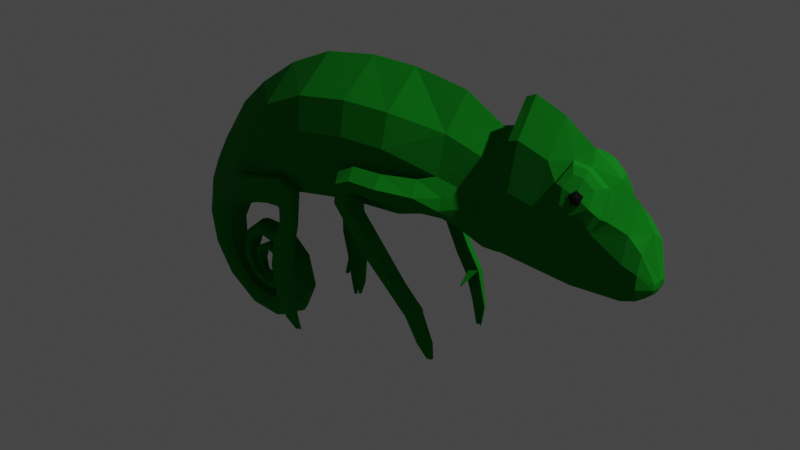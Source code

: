 # Source: Chameleon.blend  (saved by Blender 2.80.75; exported with 4.5.12 LTS)
import bpy
from mathutils import Matrix  # noqa: F401  (used for matrix-valued properties, if any)

bpy.ops.wm.read_factory_settings(use_empty=True)
scene = bpy.context.scene
scene.name = 'Scene'

# ---- collections
col_collection = bpy.data.collections.new('Collection'); scene.collection.children.link(col_collection)

# ---- materials (node trees are filled in below, after node groups)
mat_chameleon = bpy.data.materials.new('Chameleon')
mat_chameleon.use_transparent_shadow = False
mat_eye = bpy.data.materials.new('Eye')
mat_eye.use_transparent_shadow = False

# ---- material node trees
mat_chameleon.use_nodes = True; mat_chameleon.node_tree.nodes.clear()
_N = mat_chameleon.node_tree.nodes; _L = mat_chameleon.node_tree.links
n0 = _N.new('ShaderNodeOutputMaterial'); n0.name = 'Material Output'; n0.location = (300, 300)
n1 = _N.new('ShaderNodeBsdfPrincipled'); n1.name = 'Principled BSDF'; n1.location = (10, 300)
n1.distribution = 'GGX'
n1.subsurface_method = 'BURLEY'
n1.inputs[0].default_value = (0.005398, 0.2203, 0.01132, 1.0)
n1.inputs[2].default_value = 0.9
n1.inputs[3].default_value = 1.45
n1.inputs[13].default_value = 0.1
n1.inputs[27].default_value = (0.0, 0.0, 0.0, 1.0)
n1.inputs[28].default_value = 1.0
_L.new(n1.outputs[0], n0.inputs[0])
n0.is_active_output = True
mat_eye.use_nodes = True; mat_eye.node_tree.nodes.clear()
_N = mat_eye.node_tree.nodes; _L = mat_eye.node_tree.links
n0 = _N.new('ShaderNodeOutputMaterial'); n0.name = 'Material Output'; n0.location = (300, 300)
n1 = _N.new('ShaderNodeBsdfPrincipled'); n1.name = 'Principled BSDF'; n1.location = (10, 300)
n1.distribution = 'GGX'
n1.subsurface_method = 'BURLEY'
n1.inputs[0].default_value = (0.002513, 0.005126, 0.003175, 1.0)
n1.inputs[2].default_value = 0.9
n1.inputs[3].default_value = 1.45
n1.inputs[13].default_value = 0.2
n1.inputs[27].default_value = (0.0, 0.0, 0.0, 1.0)
n1.inputs[28].default_value = 1.0
_L.new(n1.outputs[0], n0.inputs[0])
n0.is_active_output = True

# ---- world
world_world = bpy.data.worlds.new('World'); scene.world = world_world
world_world.use_nodes = True; world_world.node_tree.nodes.clear()
_N = world_world.node_tree.nodes; _L = world_world.node_tree.links
n0 = _N.new('ShaderNodeOutputWorld'); n0.name = 'World Output'; n0.location = (300, 300)
n1 = _N.new('ShaderNodeBackground'); n1.name = 'Background'; n1.location = (10, 300)
n1.inputs[0].default_value = (0.05088, 0.05088, 0.05088, 1.0)
_L.new(n1.outputs[0], n0.inputs[0])
n0.is_active_output = True
world_world.color = (0.05088, 0.05088, 0.05088)
world_world.use_sun_shadow = False
world_world.sun_shadow_jitter_overblur = 0.0

# ---- lights
light_light = bpy.data.lights.new('Light', 'POINT')
light_light.transmission_factor = 0.0
light_light.energy = 1000.0
light_light.shadow_soft_size = 0.1
light_light.shadow_maximum_resolution = 0.006
light_light.use_absolute_resolution = True

# ---- meshes
me_plane_001 = bpy.data.meshes.new('Plane.001')
me_plane_001.from_pydata([(-1.373, 0.2038, -8.908e-09), (-1.593, 0.5461, -2.387e-08), (-1.416, 0.8111, -3.546e-08), (-0.9629, 0.4239, -1.853e-08), (-1.251, 0.9665, -4.225e-08), (-1.018, 1.128, -4.93e-08), (-0.5397, 0.5316, -2.324e-08), (-0.7607, 1.242, -5.429e-08), (-0.3016, 0.5611, -2.453e-08), (-0.4592, 1.288, -5.631e-08), (-0.112, 0.5636, -2.464e-08), (-0.1946, 1.286, -5.62e-08), (0.08985, 0.5633, -2.462e-08), (0.11, 1.239, -5.415e-08), (0.3069, 0.4886, -2.136e-08), (0.3172, 1.118, -4.888e-08), (-1.205, 0.3639, 0.1654), (-1.409, 0.2118, 0.0798), (-1.587, 0.4441, 0.07614), (-1.412, 0.638, 0.1429), (-0.964, 0.4745, 0.1897), (-1.249, 0.7926, 0.1788), (-0.7543, 0.5348, 0.2197), (-1.019, 0.9529, 0.2044), (-0.5457, 0.5811, 0.236), (-0.7641, 1.066, 0.2176), (-0.3104, 0.6102, 0.236), (-0.4662, 1.112, 0.2163), (-0.1229, 0.6127, 0.2197), (-0.2045, 1.109, 0.2001), (0.07762, 0.6562, 0.1616), (0.09655, 1.061, 0.1406), (0.3086, 0.5391, 0.1188), (0.3167, 0.9819, 0.1167), (-1.545, 0.03864, -1.689e-09), (-1.485, -0.2236, 9.775e-09), (0.4308, 1.285, -5.618e-08), (0.4177, 0.4884, -2.135e-08), (-1.265, 0.4066, 0.1929), (-1.324, 0.4671, 0.1937), (-1.539, 0.2909, 0.1232), (-1.466, 0.2398, 0.1232), (-1.194, 0.6662, 0.2331), (-0.8797, 0.6626, 0.2632), (-0.9678, 0.8067, 0.2632), (-0.6493, 0.7404, 0.2794), (-0.7221, 0.9067, 0.2794), (-0.4362, 0.9492, 0.2794), (-0.1616, 0.7775, 0.2632), (-0.1888, 0.9478, 0.2632), (0.08607, 0.7553, 0.2024), (0.0917, 0.8663, 0.1996), (0.3114, 0.6655, 0.1622), (0.3148, 0.8073, 0.1622), (-1.383, -0.3273, 1.431e-08), (-1.488, 0.1591, -6.955e-09), (-1.535, 0.1763, 0.1041), (-1.481, 0.1594, 0.06637), (-1.687, 0.2813, 0.04323), (-1.714, 0.2824, -1.234e-08), (-1.543, -0.09588, 4.191e-09), (-1.606, 0.206, 0.1041), (-1.584, 0.03799, 0.09288), (-1.539, 0.04062, 0.06234), (-1.723, 0.05603, 0.04659), (-1.751, 0.05968, -2.609e-09), (-1.255, -0.3531, 1.544e-08), (-1.647, 0.03966, 0.09288), (-1.573, -0.1091, 0.08659), (-1.537, -0.09219, 0.05974), (-1.693, -0.1397, 0.0459), (-1.718, -0.1459, 6.376e-09), (-1.126, -0.3275, 1.432e-08), (-1.625, -0.1282, 0.08659), (-1.502, -0.2462, 0.08118), (-1.48, -0.2185, 0.0572), (-1.586, -0.3177, 0.04484), (-1.606, -0.3326, 1.454e-08), (-1.067, -0.2236, 9.775e-09), (-1.536, -0.2819, 0.08118), (-1.381, -0.353, 0.07621), (-1.38, -0.3212, 0.05477), (-1.4, -0.4496, 0.04371), (-1.408, -0.4706, 2.057e-08), (-1.078, -0.08967, 3.92e-09), (-1.385, -0.3969, 0.07621), (-1.239, -0.375, 0.07634), (-1.254, -0.347, 0.05489), (-1.208, -0.4687, 0.04384), (-1.207, -0.4902, 2.143e-08), (-1.163, 0.005936, -2.594e-10), (-1.221, -0.4153, 0.07634), (-1.101, -0.331, 0.06906), (-1.126, -0.3223, 0.05114), (-1.03, -0.3721, 0.0419), (-1.02, -0.3853, 1.684e-08), (-1.302, 0.0349, -1.526e-09), (-1.068, -0.3461, 0.06906), (-1.041, -0.2147, 0.06915), (-1.068, -0.2199, 0.05123), (-0.9592, -0.2138, 0.04199), (-0.9458, -0.2191, 9.575e-09), (-1.382, -0.01963, 8.58e-10), (-1.005, -0.2105, 0.06915), (-1.061, -0.07049, 0.06466), (-1.078, -0.08755, 0.04878), (-1.002, -0.02794, 0.0406), (-0.992, -0.02451, 1.071e-09), (-1.42, -0.1313, 5.738e-09), (-1.037, -0.04885, 0.06466), (-1.162, 0.03061, 0.06476), (-1.161, 0.007073, 0.04888), (-1.149, 0.1025, 0.04069), (-1.148, 0.1124, -4.915e-09), (-1.371, -0.2255, 9.855e-09), (-1.16, 0.06315, 0.06476), (-1.307, 0.05204, 0.05631), (-1.298, 0.03599, 0.04405), (-1.324, 0.1058, 0.03774), (-1.328, 0.1135, -4.963e-09), (-1.268, -0.27, 1.18e-08), (-1.317, 0.0752, 0.05631), (-1.392, -0.01157, 0.05134), (-1.378, -0.01763, 0.04101), (-1.431, 0.01498, 0.03569), (-1.441, 0.01797, -7.853e-10), (-1.18, -0.2349, 1.027e-08), (-1.411, -0.001549, 0.05134), (-1.428, -0.1324, 0.04687), (-1.416, -0.1278, 0.03816), (-1.467, -0.1395, 0.03367), (-1.478, -0.1433, 6.264e-09), (-1.16, -0.1608, 7.03e-09), (-1.445, -0.1374, 0.04687), (-1.375, -0.2316, 0.04692), (-1.367, -0.2208, 0.03821), (-1.402, -0.2604, 0.03372), (-1.411, -0.269, 1.176e-08), (-1.19, -0.08869, 3.877e-09), (-1.386, -0.2457, 0.04692), (-1.264, -0.2777, 0.04698), (-1.266, -0.265, 0.03826), (-1.264, -0.3177, 0.03377), (-1.267, -0.329, 1.438e-08), (-1.254, -0.05614, 2.454e-09), (-1.262, -0.2955, 0.04698), (-1.168, -0.2369, 0.04704), (-1.179, -0.2306, 0.03832), (-1.137, -0.2625, 0.03383), (-1.134, -0.2716, 1.187e-08), (-1.331, -0.1001, 4.374e-09), (-1.153, -0.2469, 0.04704), (-1.148, -0.1539, 0.04414), (-1.159, -0.1575, 0.03641), (-1.113, -0.149, 0.03242), (-1.108, -0.1523, 6.657e-09), (-1.344, -0.1592, 6.959e-09), (-1.133, -0.1501, 0.04414), (-1.182, -0.07674, 0.04419), (-1.188, -0.08627, 0.03645), (-1.157, -0.0514, 0.03246), (-1.154, -0.0503, 2.199e-09), (-1.312, -0.223, 0.01501), (-1.172, -0.06432, 0.04419), (-1.254, -0.0428, 0.04424), (-1.251, -0.05401, 0.0365), (-1.255, -0.007291, 0.03251), (-1.257, -0.003787, 1.655e-10), (-1.154, 0.4516, 0.2089), (-1.256, -0.02705, 0.04424), (-1.338, -0.09357, 0.04294), (-1.328, -0.09716, 0.03562), (-1.367, -0.07676, 0.03185), (-1.375, -0.07644, 3.341e-09), (-1.121, 0.387, 0.2228), (-1.352, -0.08742, 0.04294), (-1.345, -0.1595, 0.03216), (-1.34, -0.1555, 0.02817), (-1.36, -0.1692, 0.02611), (-1.366, -0.174, 7.607e-09), (-1.183, 0.5204, 0.2345), (-1.351, -0.1645, 0.03216), (-1.51, 0.298, 0.136), (-1.314, 0.4455, 0.2225), (-1.265, 0.3898, 0.2371), (-1.446, 0.2529, 0.136), (-1.216, 0.3607, 0.1992), (-1.396, 0.2282, 0.09765), (-1.121, 0.3864, 0.2721), (-1.153, 0.4511, 0.2952), (-1.183, 0.5203, 0.284), (-1.015, 0.4899, 0.2089), (-0.9914, 0.4206, 0.272), (-0.9912, 0.4212, 0.2227), (-0.8957, 0.5137, 0.303), (-0.896, 0.5145, 0.2005), (-0.909, 0.4285, 0.2756), (-0.9084, 0.429, 0.217), (-0.8769, 0.6014, 0.2309), (-0.877, 0.6013, 0.2898), (-0.8402, 0.4889, 0.303), (-0.84, 0.4898, 0.2005), (-0.8945, 0.4221, 0.2755), (-0.8938, 0.4222, 0.2169), (-0.7797, 0.5553, 0.2308), (-0.7799, 0.5553, 0.2897), (-0.8524, 0.3336, 0.2876), (-0.8519, 0.3338, 0.2049), (-0.9068, 0.3353, 0.2655), (-0.8964, 0.3344, 0.2192), (-0.806, 0.3292, 0.2284), (-0.796, 0.3287, 0.2769), (-0.8698, 0.2226, 0.3012), (-0.8691, 0.2229, 0.2293), (-0.9391, 0.2248, 0.2819), (-0.9211, 0.2233, 0.242), (-0.8153, 0.2173, 0.2494), (-0.7979, 0.2163, 0.2919), (-0.8794, 0.05904, 0.3132), (-0.9601, 0.06249, 0.2936), (-0.9325, 0.06131, 0.253), (-0.8226, 0.05391, 0.2593), (-0.7957, 0.051, 0.3032), (-0.8643, -0.1051, 0.3107), (-0.8637, -0.09941, 0.2577), (-0.9298, -0.117, 0.2941), (-0.9066, -0.1104, 0.2656), (-0.818, -0.09522, 0.2733), (-0.7954, -0.09433, 0.3057), (-0.8401, -0.2408, 0.2823), (-0.8397, -0.2326, 0.2534), (-0.8897, -0.2485, 0.2718), (-0.8763, -0.2422, 0.2563), (-0.8009, -0.23, 0.2628), (-0.788, -0.2324, 0.2806), (-0.8121, -0.3072, 0.2533), (-0.812, -0.305, 0.2454), (-0.7979, -0.3037, 0.2483), (-0.7979, -0.3049, 0.2528), (-0.8289, -0.3171, 0.2509), (-0.8288, -0.3144, 0.2415), (-0.8451, -0.3196, 0.2475), (-0.845, -0.3182, 0.2421), (0.1456, 0.6746, 0.2229), (0.2447, 0.6301, 0.1942), (0.1482, 0.7271, 0.2618), (0.1482, 0.7852, 0.2329), (0.247, 0.6871, 0.2146), (0.2486, 0.7526, 0.2146), (0.02147, 0.6792, 0.2031), (0.001545, 0.7503, 0.2428), (0.009127, 0.8453, 0.247), (0.0402, 0.6978, 0.2858), (0.03035, 0.7362, 0.306), (0.03226, 0.7774, 0.3094), (-0.1338, 0.7006, 0.2689), (-0.1613, 0.7695, 0.3039), (-0.1571, 0.8441, 0.309), (-0.1328, 0.7236, 0.3551), (-0.1457, 0.7559, 0.3715), (-0.1437, 0.7909, 0.3739), (-0.2671, 0.7024, 0.2818), (-0.3094, 0.765, 0.3138), (-0.3219, 0.8388, 0.3155), (-0.2717, 0.729, 0.3669), (-0.2915, 0.7583, 0.3819), (-0.2974, 0.7929, 0.3827), (-0.2999, 0.6956, 0.2947), (-0.3663, 0.7315, 0.3266), (-0.4116, 0.7911, 0.3283), (-0.3162, 0.717, 0.3797), (-0.3474, 0.7338, 0.3947), (-0.3686, 0.7618, 0.3955), (-0.295, 0.6665, 0.3134), (-0.3549, 0.6433, 0.3406), (-0.4185, 0.6469, 0.3421), (-0.3178, 0.6677, 0.3858), (-0.3459, 0.6568, 0.3986), (-0.3758, 0.6585, 0.3993), (-0.3526, 0.5412, 0.3292), (-0.3067, 0.5453, 0.3854), (-0.2096, 0.3829, 0.353), (-0.04782, 0.2708, 0.2546), (-0.1238, 0.1991, 0.2658), (-0.05654, 0.243, 0.3095), (0.03984, 0.1595, 0.2372), (-0.003894, 0.1298, 0.2489), (-0.04651, 0.1037, 0.2484), (0.02457, 0.1412, 0.2921), (0.008555, 0.1204, 0.2976), (-0.01404, 0.111, 0.2974), (0.09976, -0.03459, 0.2188), (0.05393, -0.04067, 0.2285), (0.01398, -0.02435, 0.228), (0.07752, -0.04377, 0.2642), (0.05603, -0.04663, 0.2688), (0.03729, -0.03897, 0.2686), (0.09332, -0.14, 0.2038), (0.07936, -0.1419, 0.2068), (0.08655, -0.1428, 0.2177), (0.08, -0.1437, 0.2191), (0.06931, -0.1439, 0.2094), (0.05753, -0.1458, 0.2092), (0.07067, -0.145, 0.2205), (0.06514, -0.1459, 0.2204), (-0.0213, 0.1547, 0.2543), (-0.004528, 0.08813, 0.1649), (-0.01496, 0.07561, 0.1632), (-0.0291, 0.06971, 0.182), (-0.02101, 0.08357, 0.1641), (-0.867, -0.06432, 0.2538), (-0.8561, -0.1649, 0.1953), (-0.8441, -0.1617, 0.1938), (-0.8677, -0.1649, 0.1958), (-0.8567, -0.1574, 0.191), (0.3904, 1.138, -4.972e-08), (0.3815, 0.5413, 0.1202), (0.3899, 0.9972, 0.1181), (0.4837, 1.309, -5.72e-08), (0.3844, 0.6714, 0.165), (0.3879, 0.8174, 0.165), (0.4199, 0.5523, 0.1311), (0.4301, 1.113, 0.1284), (0.64, 1.247, -5.451e-08), (0.6272, 0.4631, -2.024e-08), (0.4233, 0.7123, 0.186), (0.4276, 0.8918, 0.186), (0.4831, 1.13, 0.1303), (0.7893, 0.4587, -2.005e-08), (0.8003, 1.133, -4.951e-08), (0.476, 0.7144, 0.19), (0.4805, 0.9005, 0.19), (0.6927, 0.9968, 0.1445), (0.9394, 1.031, -4.507e-08), (0.7048, 0.8799, 0.1869), (0.7911, 0.5127, 0.1233), (1.035, 0.4788, -2.093e-08), (1.043, 0.9367, -4.094e-08), (0.7941, 0.648, 0.1697), (0.788, 0.7692, 0.1743), (0.9212, 0.8868, 0.1373), (1.109, 0.833, -3.641e-08), (1.104, 0.5076, -2.219e-08), (0.8878, 0.8126, 0.1524), (1.037, 0.5155, 0.1061), (1.043, 0.8376, 0.1046), (1.152, 0.5518, -2.412e-08), (1.162, 0.6172, -2.698e-08), (1.039, 0.6074, 0.1377), (1.041, 0.7106, 0.1377), (1.104, 0.5337, 0.09301), (1.109, 0.7625, 0.09193), (1.106, 0.599, 0.1155), (1.108, 0.6723, 0.1155), (1.152, 0.5652, 0.04395), (1.162, 0.612, 0.04374), (1.161, 0.5794, -2.532e-08), (0.8144, 0.8978, 0.2033), (1.161, 0.5877, 0.04825), (0.8208, 0.9818, 0.1822), (0.637, 0.8599, 0.1845), (0.6394, 1.077, 0.1278), (0.9522, 0.8766, 0.1217), (0.8227, 1.076, 0.06253), (0.7373, 1.089, 0.07233), (0.911, 0.9999, 0.05736), (0.7986, 0.8183, 0.1791), (0.8065, 0.8556, 0.201), (0.8272, 1.077, 0.1008), (0.7538, 1.088, 0.1093), (0.7155, 1.009, 0.1712), (0.903, 1.012, 0.0964), (0.9118, 0.9145, 0.1651), (0.7259, 0.9085, 0.2077), (0.8831, 0.8507, 0.1781), (0.8286, 1.049, 0.1348), (0.7784, 1.057, 0.1406), (0.7522, 1.003, 0.1829), (0.8804, 1.004, 0.1318), (0.8864, 0.938, 0.1787), (0.7593, 0.9339, 0.2079), (0.8668, 0.8944, 0.1876), (0.8178, 0.9298, 0.1699), (0.8448, 0.9509, 0.1895), (0.8073, 0.9503, 0.2019), (0.784, 0.9501, 0.1702), (0.807, 0.9506, 0.1381), (0.8446, 0.9511, 0.1501), (0.8243, 0.9788, 0.192), (0.79, 0.9836, 0.19), (0.7898, 0.9838, 0.1506), (0.8272, 0.9845, 0.1382), (0.8506, 0.9846, 0.17), (0.8167, 1.005, 0.1703)], [], [(219, 220, 226), (281, 283, 290), (28, 50, 48), (50, 249, 250), (5, 25, 7), (284, 273, 276), (10, 30, 28), (2, 21, 4), (11, 31, 13), (6, 26, 24), (52, 316, 319), (41, 57, 17), (7, 27, 9), (116, 115, 121), (12, 32, 30), (4, 23, 5), (15, 31, 33), (8, 28, 26), (1, 19, 2), (9, 29, 11), (17, 55, 0), (40, 56, 41), (53, 319, 320), (290, 287, 293), (52, 244, 32), (48, 51, 49), (47, 29, 27), (249, 252, 255), (46, 27, 25), (23, 46, 25), (217, 211, 206), (21, 44, 23), (41, 182, 40), (59, 64, 58), (314, 311, 313), (55, 63, 34), (18, 59, 58), (3, 20, 16), (64, 71, 70), (34, 69, 60), (56, 63, 57), (70, 77, 76), (60, 75, 35), (62, 69, 63), (67, 70, 73), (76, 83, 82), (343, 366, 339), (35, 81, 54), (68, 75, 69), (73, 76, 79), (82, 89, 88), (198, 195, 191), (81, 66, 54), (74, 81, 75), (76, 85, 79), (88, 95, 94), (277, 278, 280), (87, 72, 66), (82, 91, 85), (80, 87, 81), (94, 101, 100), (93, 78, 72), (88, 97, 91), (86, 93, 87), (100, 107, 106), (99, 84, 78), (94, 103, 97), (92, 99, 93), (106, 113, 112), (105, 90, 84), (100, 109, 103), (98, 105, 99), (113, 118, 112), (90, 117, 96), (106, 115, 109), (104, 111, 105), (119, 124, 118), (190, 198, 180), (96, 123, 102), (112, 121, 115), (110, 117, 111), (125, 130, 124), (102, 129, 108), (121, 124, 127), (116, 123, 117), (131, 136, 130), (108, 135, 114), (127, 130, 133), (122, 129, 123), (136, 143, 142), (135, 120, 114), (133, 136, 139), (128, 135, 129), (142, 149, 148), (213, 216, 221), (141, 126, 120), (139, 142, 145), (134, 141, 135), (148, 155, 154), (147, 132, 126), (145, 148, 151), (140, 147, 141), (154, 161, 160), (153, 138, 132), (151, 154, 157), (146, 153, 147), (161, 166, 160), (138, 165, 144), (157, 160, 163), (152, 159, 153), (167, 172, 166), (186, 16, 174), (144, 171, 150), (163, 166, 169), (158, 165, 159), (173, 178, 172), (170, 181, 176), (150, 177, 156), (169, 172, 175), (164, 171, 165), (178, 179, 162), (176, 181, 162), (156, 177, 162), (175, 178, 181), (170, 177, 171), (39, 182, 183), (41, 187, 185), (185, 183, 182), (181, 178, 162), (177, 176, 162), (187, 184, 185), (184, 190, 183), (16, 187, 17), (174, 191, 193), (38, 180, 168), (186, 189, 184), (16, 168, 174), (183, 180, 39), (38, 43, 42), (199, 200, 205), (193, 196, 192), (204, 211, 210), (202, 206, 200), (197, 202, 196), (196, 200, 194), (198, 205, 204), (198, 201, 195), (209, 213, 215), (6, 24, 22), (201, 210, 207), (200, 211, 205), (203, 207, 209), (203, 208, 202), (217, 221, 216), (214, 218, 212), (208, 215, 214), (208, 212, 206), (211, 216, 210), (210, 213, 207), (289, 288, 284), (222, 223, 228), (214, 220, 219), (227, 230, 224), (227, 234, 233), (31, 51, 33), (218, 225, 223), (222, 227, 221), (233, 238, 237), (230, 242, 232), (223, 234, 228), (226, 230, 232), (223, 231, 229), (237, 235, 236), (233, 236, 230), (229, 236, 235), (229, 238, 234), (240, 241, 242), (232, 241, 231), (229, 241, 239), (229, 240, 230), (243, 247, 245), (343, 345, 362), (52, 248, 247), (324, 335, 321), (53, 246, 248), (30, 244, 243), (251, 256, 257), (254, 259, 253), (246, 251, 254), (50, 251, 51), (245, 252, 243), (257, 266, 260), (254, 257, 260), (253, 258, 252), (250, 255, 256), (262, 269, 263), (266, 271, 265), (259, 264, 258), (256, 261, 262), (260, 265, 259), (257, 262, 263), (270, 277, 276), (270, 273, 267), (263, 272, 266), (264, 267, 261), (265, 270, 264), (262, 267, 268), (19, 18, 39), (267, 274, 268), (271, 278, 277), (268, 275, 269), (272, 275, 278), (201, 203, 197), (278, 279, 280), (316, 32, 14), (48, 49, 47), (61, 40, 58), (279, 275, 274), (338, 339, 360), (293, 287, 286), (288, 291, 285), (245, 247, 248), (284, 285, 282), (282, 285, 305), (292, 300, 295), (292, 303, 301), (289, 294, 288), (286, 291, 292), (289, 296, 295), (330, 325, 321), (298, 299, 300), (291, 299, 297), (294, 300, 299), (292, 297, 298), (301, 304, 302), (295, 304, 303), (308, 309, 307), (286, 306, 285), (287, 309, 308), (309, 306, 307), (305, 306, 309), (286, 308, 307), (227, 314, 310), (224, 312, 227), (224, 313, 311), (226, 314, 313), (320, 325, 326), (315, 322, 36), (15, 317, 315), (33, 320, 317), (326, 330, 331), (36, 327, 318), (317, 326, 322), (319, 321, 325), (194, 190, 189), (327, 323, 318), (322, 331, 327), (328, 344, 335), (334, 367, 373), (331, 361, 327), (310, 226, 220), (366, 374, 367), (332, 373, 370), (362, 337, 333), (332, 369, 364), (344, 342, 350), (348, 353, 349), (345, 341, 337), (24, 26, 45), (192, 196, 194), (342, 354, 350), (353, 352, 358), (351, 347, 341), (348, 350, 352), (349, 351, 345), (356, 355, 358), (356, 354, 346), (376, 359, 375), (350, 358, 352), (353, 355, 351), (332, 360, 334), (364, 361, 332), (364, 329, 323), (363, 333, 329), (334, 339, 366), (365, 362, 333), (38, 16, 20), (373, 357, 380), (367, 381, 357), (371, 375, 378), (370, 380, 377), (340, 374, 343), (363, 369, 368), (363, 371, 365), (340, 371, 372), (359, 378, 375), (380, 359, 377), (357, 379, 359), (372, 381, 374), (368, 376, 375), (372, 378, 379), (370, 376, 369), (226, 232, 231), (231, 225, 226), (225, 219, 226), (281, 280, 279), (279, 283, 281), (283, 287, 290), (28, 30, 50), (50, 30, 249), (5, 23, 25), (284, 282, 273), (10, 12, 30), (2, 19, 21), (11, 29, 31), (6, 8, 26), (52, 32, 316), (41, 56, 57), (7, 25, 27), (169, 175, 170), (169, 170, 164), (73, 79, 74), (79, 85, 80), (74, 79, 80), (61, 67, 62), (67, 73, 68), (62, 56, 61), (68, 62, 67), (163, 169, 164), (163, 164, 158), (74, 68, 73), (157, 163, 158), (157, 158, 152), (151, 157, 152), (151, 152, 146), (80, 85, 86), (85, 91, 86), (145, 151, 146), (145, 146, 140), (86, 91, 92), (91, 97, 92), (139, 145, 140), (139, 140, 134), (92, 97, 98), (97, 103, 98), (133, 139, 134), (133, 134, 128), (98, 103, 104), (103, 109, 104), (127, 133, 128), (127, 128, 122), (104, 109, 110), (109, 115, 110), (121, 127, 122), (116, 110, 115), (121, 122, 116), (12, 14, 32), (4, 21, 23), (15, 13, 31), (8, 10, 28), (1, 18, 19), (9, 27, 29), (17, 57, 55), (40, 61, 56), (53, 52, 319), (293, 302, 296), (302, 304, 296), (296, 290, 293), (52, 247, 244), (48, 50, 51), (47, 49, 29), (243, 252, 249), (252, 258, 255), (243, 249, 30), (258, 264, 261), (258, 261, 255), (46, 47, 27), (23, 44, 46), (206, 212, 217), (212, 218, 217), (218, 222, 217), (21, 42, 44), (41, 185, 182), (59, 65, 64), (314, 312, 311), (55, 57, 63), (18, 1, 59), (17, 0, 16), (0, 3, 16), (64, 65, 71), (34, 63, 69), (56, 62, 63), (70, 71, 77), (60, 69, 75), (62, 68, 69), (67, 64, 70), (76, 77, 83), (339, 338, 343), (338, 348, 349), (343, 338, 349), (35, 75, 81), (68, 74, 75), (73, 70, 76), (82, 83, 89), (168, 180, 191), (180, 198, 191), (81, 87, 66), (74, 80, 81), (76, 82, 85), (88, 89, 95), (280, 281, 277), (281, 290, 289), (277, 281, 289), (87, 93, 72), (82, 88, 91), (80, 86, 87), (94, 95, 101), (93, 99, 78), (88, 94, 97), (86, 92, 93), (100, 101, 107), (99, 105, 84), (94, 100, 103), (92, 98, 99), (106, 107, 113), (105, 111, 90), (100, 106, 109), (98, 104, 105), (113, 119, 118), (90, 111, 117), (106, 112, 115), (104, 110, 111), (119, 125, 124), (190, 199, 198), (96, 117, 123), (112, 118, 121), (110, 116, 117), (125, 131, 130), (102, 123, 129), (121, 118, 124), (116, 122, 123), (131, 137, 136), (108, 129, 135), (127, 124, 130), (122, 128, 129), (136, 137, 143), (135, 141, 120), (133, 130, 136), (128, 134, 135), (142, 143, 149), (221, 227, 310), (310, 213, 221), (141, 147, 126), (139, 136, 142), (134, 140, 141), (148, 149, 155), (147, 153, 132), (145, 142, 148), (140, 146, 147), (154, 155, 161), (153, 159, 138), (151, 148, 154), (146, 152, 153), (161, 167, 166), (138, 159, 165), (157, 154, 160), (152, 158, 159), (167, 173, 172), (174, 193, 192), (192, 188, 174), (188, 186, 174), (144, 165, 171), (163, 160, 166), (158, 164, 165), (173, 179, 178), (170, 175, 181), (150, 171, 177), (169, 166, 172), (164, 170, 171), (175, 172, 178), (170, 176, 177), (39, 40, 182), (41, 17, 187), (185, 184, 183), (187, 186, 184), (184, 189, 190), (16, 186, 187), (174, 168, 191), (38, 39, 180), (186, 188, 189), (16, 38, 168), (183, 190, 180), (43, 45, 46), (46, 44, 43), (44, 42, 43), (42, 39, 38), (199, 194, 200), (193, 197, 196), (204, 205, 211), (202, 208, 206), (197, 203, 202), (196, 202, 200), (198, 199, 205), (198, 204, 201), (209, 207, 213), (20, 3, 22), (3, 6, 22), (201, 204, 210), (200, 206, 211), (203, 201, 207), (203, 209, 208), (217, 222, 221), (214, 219, 218), (208, 209, 215), (208, 214, 212), (211, 217, 216), (210, 216, 213), (276, 277, 284), (277, 289, 284), (222, 218, 223), (214, 215, 220), (227, 233, 230), (227, 228, 234), (31, 29, 49), (49, 51, 31), (51, 53, 33), (218, 219, 225), (222, 228, 227), (233, 234, 238), (230, 240, 242), (223, 229, 234), (226, 224, 230), (223, 225, 231), (237, 238, 235), (233, 237, 236), (229, 230, 236), (229, 235, 238), (240, 239, 241), (232, 242, 241), (229, 231, 241), (229, 239, 240), (243, 244, 247), (362, 340, 343), (343, 349, 345), (52, 53, 248), (321, 37, 324), (324, 328, 335), (53, 51, 246), (30, 32, 244), (251, 250, 256), (254, 260, 259), (246, 51, 251), (50, 250, 251), (245, 253, 252), (257, 263, 266), (254, 251, 257), (253, 259, 258), (250, 249, 255), (262, 268, 269), (266, 272, 271), (259, 265, 264), (256, 255, 261), (260, 266, 265), (257, 256, 262), (270, 271, 277), (270, 276, 273), (263, 269, 272), (264, 270, 267), (265, 271, 270), (262, 261, 267), (40, 39, 18), (39, 42, 19), (42, 21, 19), (267, 273, 274), (271, 272, 278), (268, 274, 275), (272, 269, 275), (197, 193, 191), (191, 195, 197), (195, 201, 197), (278, 275, 279), (14, 37, 316), (37, 321, 316), (47, 46, 45), (45, 48, 47), (18, 58, 40), (58, 64, 61), (64, 67, 61), (274, 305, 283), (305, 287, 283), (274, 283, 279), (331, 330, 360), (330, 338, 360), (286, 292, 293), (292, 301, 302), (293, 292, 302), (288, 294, 291), (248, 246, 245), (246, 254, 245), (254, 253, 245), (284, 288, 285), (305, 274, 282), (274, 273, 282), (292, 298, 300), (292, 295, 303), (289, 295, 294), (286, 285, 291), (289, 290, 296), (321, 335, 330), (335, 344, 348), (338, 335, 348), (338, 330, 335), (298, 297, 299), (291, 294, 299), (294, 295, 300), (292, 291, 297), (301, 303, 304), (295, 296, 304), (286, 307, 306), (287, 305, 309), (305, 285, 306), (286, 287, 308), (227, 312, 314), (224, 311, 312), (224, 226, 313), (226, 310, 314), (320, 319, 325), (315, 317, 322), (15, 33, 317), (33, 53, 320), (326, 325, 330), (36, 322, 327), (317, 320, 326), (319, 316, 321), (194, 199, 190), (327, 361, 323), (322, 326, 331), (328, 336, 344), (334, 366, 367), (331, 360, 361), (220, 215, 213), (213, 310, 220), (366, 343, 374), (332, 334, 373), (362, 345, 337), (332, 370, 369), (344, 336, 342), (348, 352, 353), (345, 351, 341), (26, 28, 48), (48, 45, 26), (45, 43, 22), (24, 45, 22), (194, 189, 192), (189, 188, 192), (342, 346, 354), (351, 355, 347), (348, 344, 350), (349, 353, 351), (356, 347, 355), (356, 358, 354), (376, 377, 359), (350, 354, 358), (353, 358, 355), (332, 361, 360), (364, 323, 361), (364, 363, 329), (363, 365, 333), (334, 360, 339), (365, 340, 362), (20, 22, 43), (43, 38, 20), (373, 367, 357), (367, 374, 381), (371, 368, 375), (370, 373, 380), (340, 372, 374), (363, 364, 369), (363, 368, 371), (340, 365, 371), (359, 379, 378), (380, 357, 359), (357, 381, 379), (372, 379, 381), (368, 369, 376), (372, 371, 378), (370, 377, 376), (382, 383, 384), (383, 382, 387), (382, 384, 385), (382, 385, 386), (382, 386, 387), (383, 387, 392), (384, 383, 388), (385, 384, 389), (386, 385, 390), (387, 386, 391), (383, 392, 388), (384, 388, 389), (385, 389, 390), (386, 390, 391), (387, 391, 392), (388, 392, 393), (389, 388, 393), (390, 389, 393), (391, 390, 393), (392, 391, 393)])
me_plane_001.polygons.foreach_set('material_index', [0, 0, 0, 0, 0, 0, 0, 0, 0, 0, 0, 0, 0, 0, 0, 0, 0, 0, 0, 0, 0, 0, 0, 0, 0, 0, 0, 0, 0, 0, 0, 0, 0, 0, 0, 0, 0, 0, 0, 0, 0, 0, 0, 0, 0, 0, 0, 0, 0, 0, 0, 0, 0, 0, 0, 0, 0, 0, 0, 0, 0, 0, 0, 0, 0, 0, 0, 0, 0, 0, 0, 0, 0, 0, 0, 0, 0, 0, 0, 0, 0, 0, 0, 0, 0, 0, 0, 0, 0, 0, 0, 0, 0, 0, 0, 0, 0, 0, 0, 0, 0, 0, 0, 0, 0, 0, 0, 0, 0, 0, 0, 0, 0, 0, 0, 0, 0, 0, 0, 0, 0, 0, 0, 0, 0, 0, 0, 0, 0, 0, 0, 0, 0, 0, 0, 0, 0, 0, 0, 0, 0, 0, 0, 0, 0, 0, 0, 0, 0, 0, 0, 0, 0, 0, 0, 0, 0, 0, 0, 0, 0, 0, 0, 0, 0, 0, 0, 0, 0, 0, 0, 0, 0, 0, 0, 0, 0, 0, 0, 0, 0, 0, 0, 0, 0, 0, 0, 0, 0, 0, 0, 0, 0, 0, 0, 0, 0, 0, 0, 0, 0, 0, 0, 0, 0, 0, 0, 0, 0, 0, 0, 0, 0, 0, 0, 0, 0, 0, 0, 0, 0, 0, 0, 0, 0, 0, 0, 0, 0, 0, 0, 0, 0, 0, 0, 0, 0, 0, 0, 0, 0, 0, 0, 0, 0, 0, 0, 0, 0, 0, 0, 0, 0, 0, 0, 0, 0, 0, 0, 0, 0, 0, 0, 0, 0, 0, 0, 0, 0, 0, 0, 0, 0, 0, 0, 0, 0, 0, 0, 0, 0, 0, 0, 0, 0, 0, 0, 0, 0, 0, 0, 0, 0, 0, 0, 0, 0, 0, 0, 0, 0, 0, 0, 0, 0, 0, 0, 0, 0, 0, 0, 0, 0, 0, 0, 0, 0, 0, 0, 0, 0, 0, 0, 0, 0, 0, 0, 0, 0, 0, 0, 0, 0, 0, 0, 0, 0, 0, 0, 0, 0, 0, 0, 0, 0, 0, 0, 0, 0, 0, 0, 0, 0, 0, 0, 0, 0, 0, 0, 0, 0, 0, 0, 0, 0, 0, 0, 0, 0, 0, 0, 0, 0, 0, 0, 0, 0, 0, 0, 0, 0, 0, 0, 0, 0, 0, 0, 0, 0, 0, 0, 0, 0, 0, 0, 0, 0, 0, 0, 0, 0, 0, 0, 0, 0, 0, 0, 0, 0, 0, 0, 0, 0, 0, 0, 0, 0, 0, 0, 0, 0, 0, 0, 0, 0, 0, 0, 0, 0, 0, 0, 0, 0, 0, 0, 0, 0, 0, 0, 0, 0, 0, 0, 0, 0, 0, 0, 0, 0, 0, 0, 0, 0, 0, 0, 0, 0, 0, 0, 0, 0, 0, 0, 0, 0, 0, 0, 0, 0, 0, 0, 0, 0, 0, 0, 0, 0, 0, 0, 0, 0, 0, 0, 0, 0, 0, 0, 0, 0, 0, 0, 0, 0, 0, 0, 0, 0, 0, 0, 0, 0, 0, 0, 0, 0, 0, 0, 0, 0, 0, 0, 0, 0, 0, 0, 0, 0, 0, 0, 0, 0, 0, 0, 0, 0, 0, 0, 0, 0, 0, 0, 0, 0, 0, 0, 0, 0, 0, 0, 0, 0, 0, 0, 0, 0, 0, 0, 0, 0, 0, 0, 0, 0, 0, 0, 0, 0, 0, 0, 0, 0, 0, 0, 0, 0, 0, 0, 0, 0, 0, 0, 0, 0, 0, 0, 0, 0, 0, 0, 0, 0, 0, 0, 0, 0, 0, 0, 0, 0, 0, 0, 0, 0, 0, 0, 0, 0, 0, 0, 0, 0, 0, 0, 0, 0, 0, 0, 0, 0, 0, 0, 0, 0, 0, 0, 0, 0, 0, 0, 0, 0, 0, 0, 0, 0, 0, 0, 0, 0, 0, 0, 0, 0, 0, 0, 0, 0, 0, 0, 0, 0, 0, 0, 0, 0, 0, 0, 0, 0, 0, 0, 0, 0, 0, 0, 0, 0, 0, 0, 0, 0, 0, 0, 0, 0, 0, 0, 0, 0, 0, 0, 0, 0, 0, 0, 0, 0, 0, 0, 0, 0, 0, 0, 0, 0, 0, 0, 1, 1, 1, 1, 1, 1, 1, 1, 1, 1, 1, 1, 1, 1, 1, 1, 1, 1, 1, 1])
_uv = me_plane_001.uv_layers.new(name='UVMap')
_uv.uv.foreach_set('vector', [0.9606, 0.06388, 0.9484, 0.06182, 0.952, 0.00734, 0.7791, 0.6848, 0.8002, 0.7486, 0.7833, 0.7814, 0.2759, 0.4192, 0.2873, 0.3404, 0.3298, 0.4084, 0.7253, 0.2174, 0.7451, 0.1925, 0.7538, 0.2145, 0.9643, 0.5324, 0.8974, 0.4559, 0.9646, 0.4464, 0.8148, 0.673, 0.8296, 0.8121, 0.8065, 0.8149, 0.6914, 0.5016, 0.6342, 0.5648, 0.6173, 0.4999, 0.9671, 0.6732, 0.9109, 0.6214, 0.9654, 0.6134, 0.4863, 0.3395, 0.3762, 0.2932, 0.4277, 0.2607, 0.6895, 0.3685, 0.6103, 0.4422, 0.6102, 0.3681, 0.2281, 0.2886, 0.1815, 0.285, 0.2191, 0.2674, 0.665, 0.06339, 0.6897, 0.0537, 0.6818, 0.07925, 0.9646, 0.4464, 0.9002, 0.3613, 0.9671, 0.3506, 0.2859, 0.8242, 0.2675, 0.7816, 0.2942, 0.8238, 0.6936, 0.5634, 0.6602, 0.6277, 0.6342, 0.5648, 0.9654, 0.6134, 0.9014, 0.5411, 0.9643, 0.5324, 0.3618, 0.2194, 0.3762, 0.2932, 0.3208, 0.2418, 0.6896, 0.4434, 0.6173, 0.4999, 0.6103, 0.4422, 0.7202, 0.8737, 0.7724, 0.8965, 0.7208, 0.9446, 0.5259, 0.4133, 0.4342, 0.3726, 0.4863, 0.3395, 0.6818, 0.07925, 0.7108, 0.05231, 0.7083, 0.09048, 0.3899, 0.858, 0.3556, 0.8721, 0.3642, 0.8447, 0.2693, 0.2679, 0.2191, 0.2674, 0.2615, 0.2461, 0.7833, 0.7814, 0.8006, 0.783, 0.8021, 0.8265, 0.2281, 0.2886, 0.2272, 0.3131, 0.1916, 0.3057, 0.3298, 0.4084, 0.3192, 0.3233, 0.3839, 0.3924, 0.4206, 0.4619, 0.4342, 0.3726, 0.4733, 0.4459, 0.6185, 0.5489, 0.5908, 0.5552, 0.5941, 0.5023, 0.45, 0.548, 0.4733, 0.4459, 0.5036, 0.5358, 0.5078, 0.6225, 0.45, 0.548, 0.5036, 0.5358, 0.2578, 0.6655, 0.2907, 0.6489, 0.3003, 0.6644, 0.4945, 0.7085, 0.4568, 0.6302, 0.5078, 0.6225, 0.3642, 0.8447, 0.3877, 0.8493, 0.3899, 0.858, 0.7221, 0.7999, 0.7434, 0.7327, 0.7375, 0.7995, 0.8814, 0.2777, 0.8828, 0.2757, 0.8859, 0.2778, 0.8646, 0.7313, 0.8842, 0.7665, 0.8635, 0.7672, 0.7481, 0.8448, 0.7221, 0.7999, 0.7375, 0.7995, 0.6941, 0.2314, 0.6295, 0.233, 0.644, 0.1516, 0.7434, 0.7327, 0.7344, 0.6689, 0.7503, 0.6709, 0.8635, 0.7672, 0.8837, 0.8081, 0.864, 0.8093, 0.3556, 0.8721, 0.3166, 0.891, 0.3431, 0.8584, 0.7503, 0.6709, 0.7451, 0.6051, 0.7602, 0.6101, 0.864, 0.8093, 0.8846, 0.8493, 0.8657, 0.851, 0.3222, 0.9049, 0.2773, 0.909, 0.3166, 0.891, 0.3319, 0.9222, 0.2862, 0.9587, 0.2794, 0.9393, 0.7602, 0.6101, 0.7584, 0.5513, 0.7724, 0.5588, 0.1868, 0.1063, 0.2014, 0.1313, 0.1885, 0.141, 0.8657, 0.851, 0.8866, 0.8845, 0.8685, 0.8865, 0.2774, 0.9222, 0.2317, 0.9104, 0.2773, 0.909, 0.2794, 0.9393, 0.2181, 0.9535, 0.2211, 0.9357, 0.9915, 0.5637, 0.9712, 0.5075, 0.9869, 0.5065, 0.7422, 0.4758, 0.7635, 0.4567, 0.8001, 0.4722, 0.8242, 0.8472, 0.806, 0.8845, 0.8061, 0.8464, 0.2267, 0.9212, 0.1868, 0.8966, 0.2317, 0.9104, 0.2181, 0.9535, 0.165, 0.909, 0.2211, 0.9357, 0.9869, 0.5065, 0.9769, 0.4427, 0.9915, 0.4451, 0.3203, 0.4807, 0.3252, 0.4889, 0.2818, 0.4849, 0.8242, 0.8848, 0.8073, 0.9258, 0.806, 0.8845, 0.152, 0.9197, 0.1355, 0.8657, 0.165, 0.909, 0.1773, 0.9017, 0.1606, 0.8648, 0.1868, 0.8966, 0.9737, 0.2746, 0.9845, 0.32, 0.971, 0.3219, 0.8416, 0.9344, 0.8555, 0.9079, 0.8584, 0.9362, 0.1182, 0.8687, 0.1335, 0.8129, 0.1355, 0.8657, 0.15, 0.865, 0.1492, 0.8255, 0.1606, 0.8648, 0.971, 0.3219, 0.9844, 0.3823, 0.9713, 0.3813, 0.8388, 0.9065, 0.8553, 0.866, 0.8555, 0.9079, 0.1205, 0.8052, 0.1642, 0.7765, 0.1335, 0.8129, 0.1428, 0.8202, 0.1707, 0.7948, 0.1492, 0.8255, 0.9713, 0.3813, 0.9873, 0.4299, 0.974, 0.4267, 0.8394, 0.8652, 0.8584, 0.8312, 0.8553, 0.866, 0.1567, 0.7634, 0.2165, 0.7628, 0.1642, 0.7765, 0.1683, 0.7873, 0.2112, 0.7792, 0.1707, 0.7948, 0.9771, 0.8309, 0.9635, 0.8856, 0.964, 0.832, 0.9592, 0.2498, 0.9413, 0.2101, 0.9553, 0.2094, 0.2177, 0.7495, 0.2675, 0.7816, 0.2165, 0.7628, 0.988, 0.8035, 0.9913, 0.7639, 0.9952, 0.8035, 0.9757, 0.8867, 0.9656, 0.9241, 0.9635, 0.8856, 0.8637, 0.6679, 0.8873, 0.5699, 0.8799, 0.6689, 0.9553, 0.2094, 0.946, 0.1819, 0.9592, 0.1809, 0.2778, 0.7726, 0.2942, 0.8238, 0.2675, 0.7816, 0.9863, 0.1255, 0.9934, 0.08367, 0.9934, 0.1275, 0.9727, 0.6675, 0.9823, 0.6208, 0.9848, 0.6662, 0.9739, 0.6945, 0.9859, 0.7271, 0.9733, 0.7283, 0.2942, 0.8238, 0.2935, 0.8637, 0.2855, 0.8607, 0.8936, 0.8709, 0.8936, 0.9016, 0.8879, 0.8721, 0.9709, 0.6201, 0.9848, 0.5796, 0.9823, 0.6208, 0.9733, 0.7283, 0.9875, 0.7576, 0.9748, 0.7592, 0.2855, 0.8607, 0.2533, 0.8951, 0.2505, 0.889, 0.2798, 0.8568, 0.2491, 0.8792, 0.276, 0.8534, 0.9788, 0.2347, 0.9622, 0.1971, 0.9739, 0.196, 0.987, 0.7659, 0.9733, 0.794, 0.9743, 0.7648, 0.2505, 0.889, 0.2081, 0.8938, 0.2099, 0.8874, 0.2495, 0.8835, 0.2146, 0.8786, 0.2491, 0.8792, 0.9739, 0.196, 0.9673, 0.1526, 0.9788, 0.1536, 0.8126, 0.3777, 0.7996, 0.3667, 0.833, 0.3264, 0.986, 0.7948, 0.9743, 0.8232, 0.9733, 0.794, 0.2099, 0.8874, 0.1709, 0.8629, 0.1771, 0.8596, 0.2124, 0.8823, 0.1867, 0.8563, 0.2146, 0.8786, 0.8259, 0.8489, 0.8361, 0.8824, 0.8256, 0.8836, 0.792, 0.9285, 0.8035, 0.9084, 0.8046, 0.93, 0.1771, 0.8596, 0.1686, 0.8198, 0.1754, 0.8224, 0.1826, 0.8577, 0.1841, 0.8272, 0.1867, 0.8563, 0.8256, 0.8836, 0.837, 0.9157, 0.8264, 0.9155, 0.7916, 0.9073, 0.8046, 0.8844, 0.8035, 0.9084, 0.1754, 0.8224, 0.1984, 0.7972, 0.2009, 0.8032, 0.1805, 0.8252, 0.2027, 0.8114, 0.1841, 0.8272, 0.9903, 0.8298, 0.9783, 0.8585, 0.9797, 0.8308, 0.9952, 0.1949, 0.9802, 0.1781, 0.992, 0.1776, 0.2009, 0.8032, 0.2336, 0.7959, 0.2319, 0.8023, 0.2021, 0.8081, 0.2279, 0.8097, 0.2027, 0.8114, 0.9888, 0.8588, 0.9799, 0.8972, 0.9783, 0.8585, 0.6334, 0.1479, 0.644, 0.1516, 0.6247, 0.1787, 0.992, 0.1776, 0.9837, 0.1516, 0.9952, 0.1508, 0.2319, 0.8023, 0.261, 0.8172, 0.2552, 0.8205, 0.2298, 0.8068, 0.2467, 0.8228, 0.2279, 0.8097, 0.7903, 0.8836, 0.7816, 0.913, 0.7796, 0.8841, 0.2478, 0.8528, 0.2289, 0.866, 0.2294, 0.8635, 0.9801, 0.2014, 0.9916, 0.217, 0.9825, 0.2194, 0.2552, 0.8205, 0.2571, 0.8583, 0.2516, 0.8558, 0.2503, 0.8221, 0.2452, 0.8503, 0.2467, 0.8228, 0.7816, 0.913, 0.7903, 0.9142, 0.7834, 0.9326, 0.2294, 0.8635, 0.2289, 0.866, 0.206, 0.8627, 0.9825, 0.2194, 0.9916, 0.217, 0.9913, 0.2392, 0.2516, 0.8558, 0.2289, 0.8691, 0.2289, 0.866, 0.2478, 0.8528, 0.2299, 0.8616, 0.2452, 0.8503, 0.9179, 0.9001, 0.93, 0.8533, 0.93, 0.9019, 0.665, 0.06339, 0.6749, 0.08432, 0.6601, 0.07032, 0.365, 0.8377, 0.4016, 0.7762, 0.3877, 0.8493, 0.2289, 0.866, 0.2289, 0.8691, 0.206, 0.8627, 0.2299, 0.8616, 0.2294, 0.8635, 0.206, 0.8627, 0.6749, 0.08432, 0.6183, 0.1346, 0.6601, 0.07032, 0.3779, 0.7707, 0.404, 0.7311, 0.4016, 0.7762, 0.644, 0.1516, 0.6749, 0.08432, 0.6818, 0.07925, 0.8483, 0.4653, 0.8001, 0.4722, 0.8072, 0.4505, 0.8826, 0.4961, 0.8397, 0.511, 0.8446, 0.4877, 0.6334, 0.1479, 0.5959, 0.1726, 0.6183, 0.1346, 0.8744, 0.474, 0.8446, 0.4877, 0.8483, 0.4653, 0.8821, 0.7136, 0.8799, 0.6689, 0.8908, 0.7162, 0.3831, 0.7671, 0.4014, 0.6256, 0.4489, 0.7123, 0.3828, 0.6341, 0.3442, 0.6398, 0.3549, 0.6133, 0.6232, 0.2207, 0.6066, 0.2459, 0.6076, 0.2202, 0.8422, 0.5457, 0.8551, 0.6162, 0.8389, 0.6155, 0.3327, 0.6635, 0.3003, 0.6644, 0.3442, 0.6398, 0.6252, 0.2466, 0.6074, 0.2499, 0.6066, 0.2459, 0.3367, 0.6667, 0.3442, 0.6398, 0.3596, 0.6519, 0.8873, 0.5699, 0.8715, 0.5415, 0.8908, 0.5426, 0.7422, 0.4758, 0.7532, 0.4402, 0.7635, 0.4567, 0.7984, 0.411, 0.8126, 0.3777, 0.8266, 0.3874, 0.6895, 0.3685, 0.6102, 0.3681, 0.6171, 0.3012, 0.7532, 0.4402, 0.7753, 0.3933, 0.7864, 0.4025, 0.3442, 0.6398, 0.2907, 0.6489, 0.3549, 0.6133, 0.7808, 0.4329, 0.7864, 0.4025, 0.7984, 0.411, 0.9415, 0.1705, 0.956, 0.1445, 0.9606, 0.1704, 0.859, 0.6513, 0.8465, 0.7012, 0.8447, 0.6503, 0.2811, 0.7036, 0.2232, 0.7108, 0.2701, 0.6851, 0.956, 0.1445, 0.9468, 0.111, 0.9591, 0.1125, 0.309, 0.6787, 0.2701, 0.6851, 0.3003, 0.6644, 0.8551, 0.6162, 0.8447, 0.6503, 0.8389, 0.6155, 0.7753, 0.3933, 0.8126, 0.3777, 0.7864, 0.4025, 0.111, 0.4531, 0.1148, 0.4455, 0.1566, 0.4546, 0.2087, 0.6882, 0.1727, 0.7293, 0.1658, 0.7084, 0.9591, 0.1125, 0.9484, 0.06182, 0.9606, 0.06388, 0.9331, 0.7647, 0.9472, 0.7231, 0.9478, 0.7657, 0.8499, 0.748, 0.8519, 0.7918, 0.8458, 0.7906, 0.3762, 0.2932, 0.3192, 0.3233, 0.3208, 0.2418, 0.2232, 0.7108, 0.179, 0.7489, 0.1727, 0.7293, 0.8615, 0.7031, 0.8499, 0.748, 0.8465, 0.7012, 0.8458, 0.7906, 0.842, 0.814, 0.8405, 0.8136, 0.9472, 0.7231, 0.9534, 0.6968, 0.9597, 0.7221, 0.1727, 0.7293, 0.1243, 0.7248, 0.1658, 0.7084, 0.9625, 0.7645, 0.9472, 0.7231, 0.9597, 0.7221, 0.1727, 0.7293, 0.1345, 0.7553, 0.1294, 0.7406, 0.8602, 0.8319, 0.8622, 0.8364, 0.8599, 0.8364, 0.9347, 0.722, 0.942, 0.6993, 0.9472, 0.7231, 0.5587, 0.9511, 0.5537, 0.9275, 0.5564, 0.9275, 0.1294, 0.7406, 0.1046, 0.7369, 0.1243, 0.7248, 0.8622, 0.8315, 0.8599, 0.8263, 0.8615, 0.8263, 0.9597, 0.7221, 0.9536, 0.6965, 0.9647, 0.7209, 0.1294, 0.7406, 0.1072, 0.752, 0.1056, 0.7472, 0.837, 0.92, 0.8309, 0.9459, 0.8272, 0.92, 0.6139, 0.5864, 0.6166, 0.6183, 0.5971, 0.5905, 0.1868, 0.1063, 0.1718, 0.05816, 0.1964, 0.07853, 0.2281, 0.2886, 0.2625, 0.2956, 0.2435, 0.3051, 0.7078, 0.7208, 0.6661, 0.7735, 0.6564, 0.6625, 0.2693, 0.2679, 0.2868, 0.3197, 0.2625, 0.2956, 0.6342, 0.5648, 0.6278, 0.6138, 0.6139, 0.5864, 0.7531, 0.2444, 0.8089, 0.2178, 0.809, 0.2413, 0.3009, 0.3554, 0.3203, 0.4101, 0.2891, 0.3616, 0.2868, 0.3197, 0.3248, 0.3507, 0.3009, 0.3554, 0.7253, 0.2174, 0.7531, 0.2444, 0.7254, 0.2523, 0.5971, 0.5905, 0.5908, 0.5552, 0.6139, 0.5864, 0.965, 0.08796, 0.9837, 0.03972, 0.985, 0.0872, 0.9683, 0.1426, 0.965, 0.08796, 0.985, 0.0872, 0.2891, 0.3616, 0.309, 0.4105, 0.2765, 0.3636, 0.7538, 0.2145, 0.7979, 0.1966, 0.8089, 0.2178, 0.8576, 0.2139, 0.8919, 0.2203, 0.8631, 0.2368, 0.3533, 0.4477, 0.3432, 0.4703, 0.3423, 0.4509, 0.3203, 0.4101, 0.3309, 0.449, 0.309, 0.4105, 0.8089, 0.2178, 0.8419, 0.1949, 0.8576, 0.2139, 0.3302, 0.4047, 0.3423, 0.4509, 0.3203, 0.4101, 0.809, 0.2413, 0.8576, 0.2139, 0.8631, 0.2368, 0.3338, 0.4635, 0.3203, 0.4807, 0.3195, 0.471, 0.8096, 0.83, 0.8296, 0.8121, 0.8365, 0.8208, 0.9625, 0.03672, 0.985, 0.01572, 0.9837, 0.03972, 0.5591, 0.4612, 0.5846, 0.4509, 0.5884, 0.4615, 0.3423, 0.4509, 0.3338, 0.4635, 0.3309, 0.449, 0.8576, 0.2139, 0.8528, 0.1922, 0.876, 0.2024, 0.4732, 0.7746, 0.4424, 0.8488, 0.4097, 0.7753, 0.8528, 0.1922, 0.871, 0.175, 0.876, 0.2024, 0.3432, 0.4703, 0.3252, 0.4889, 0.3203, 0.4807, 0.876, 0.2024, 0.8919, 0.175, 0.8919, 0.2203, 0.7796, 0.5578, 0.797, 0.5915, 0.7767, 0.589, 0.7532, 0.4402, 0.7808, 0.4329, 0.7834, 0.4373, 0.7767, 0.589, 0.7963, 0.6282, 0.776, 0.6282, 0.6603, 0.6501, 0.6602, 0.6277, 0.7022, 0.6246, 0.3298, 0.4084, 0.3839, 0.3924, 0.4206, 0.4619, 0.3749, 0.888, 0.3899, 0.858, 0.4094, 0.8985, 0.8681, 0.143, 0.8919, 0.175, 0.871, 0.175, 0.152, 0.156, 0.1885, 0.141, 0.2373, 0.171, 0.9076, 0.1968, 0.9009, 0.1526, 0.9168, 0.1487, 0.816, 0.6385, 0.8339, 0.5797, 0.834, 0.6424, 0.2694, 0.3286, 0.2435, 0.3051, 0.2625, 0.2956, 0.8148, 0.673, 0.834, 0.6424, 0.8332, 0.6801, 0.7617, 0.06326, 0.7306, 0.02982, 0.751, 0.02731, 0.9993, 0.5753, 0.9953, 0.6085, 0.986, 0.5747, 0.9994, 0.6835, 0.9957, 0.6505, 0.9994, 0.6503, 0.111, 0.4531, 0.05278, 0.4556, 0.1148, 0.4455, 0.9168, 0.1487, 0.9337, 0.208, 0.9185, 0.2054, 0.111, 0.4531, 0.06007, 0.4664, 0.05506, 0.4622, 0.2181, 0.2364, 0.2252, 0.2514, 0.179, 0.273, 0.9032, 0.2548, 0.8996, 0.2562, 0.8996, 0.254, 0.8339, 0.5797, 0.8321, 0.5464, 0.8365, 0.5467, 0.05278, 0.4556, 0.02334, 0.4675, 0.02265, 0.4655, 0.9185, 0.2054, 0.9215, 0.2391, 0.9169, 0.2383, 0.9064, 0.2533, 0.903, 0.2519, 0.9064, 0.2496, 0.05506, 0.4622, 0.02486, 0.472, 0.02431, 0.4704, 0.9027, 0.2534, 0.8996, 0.2491, 0.9027, 0.2482, 0.9263, 0.9232, 0.8966, 0.9291, 0.9226, 0.9079, 0.9864, 0.05513, 0.9961, 0.08008, 0.9897, 0.07827, 0.8996, 0.2491, 0.9, 0.2438, 0.9027, 0.2482, 0.9532, 0.9549, 0.9432, 0.9267, 0.9485, 0.925, 0.9263, 0.9232, 0.9019, 0.9375, 0.8956, 0.9333, 0.986, 0.6419, 0.9987, 0.6118, 0.9987, 0.6472, 0.8895, 0.9224, 0.8636, 0.9225, 0.8929, 0.9079, 0.8895, 0.9224, 0.865, 0.9299, 0.8644, 0.9264, 0.887, 0.2999, 0.8814, 0.2777, 0.8859, 0.2778, 0.2615, 0.2461, 0.2252, 0.2514, 0.2774, 0.2252, 0.9299, 0.7347, 0.8958, 0.7622, 0.9073, 0.6975, 0.3618, 0.2194, 0.3145, 0.2192, 0.3567, 0.1962, 0.3208, 0.2418, 0.2615, 0.2461, 0.3145, 0.2192, 0.2774, 0.2252, 0.2181, 0.2364, 0.2722, 0.2093, 0.3943, 0.1643, 0.3398, 0.175, 0.3934, 0.1462, 0.9165, 0.7893, 0.9123, 0.8301, 0.8958, 0.7622, 0.2191, 0.2674, 0.179, 0.273, 0.2252, 0.2514, 0.3596, 0.6519, 0.404, 0.7311, 0.3791, 0.7326, 0.3398, 0.175, 0.3523, 0.111, 0.3934, 0.1462, 0.3426, 0.1922, 0.2722, 0.2093, 0.3398, 0.175, 0.7099, 0.7702, 0.674, 0.849, 0.6661, 0.7735, 0.2332, 0.1493, 0.211, 0.1245, 0.2384, 0.14, 0.2722, 0.2093, 0.3014, 0.1384, 0.3398, 0.175, 0.8674, 0.3042, 0.887, 0.2999, 0.8608, 0.3483, 0.2014, 0.1313, 0.1985, 0.1031, 0.211, 0.1245, 0.9964, 0.00175, 0.9864, 0.03605, 0.9864, 0.002637, 0.1964, 0.07853, 0.2017, 0.04128, 0.2447, 0.05717, 0.9046, 0.8534, 0.9083, 0.8789, 0.8952, 0.88, 0.674, 0.849, 0.7091, 0.8698, 0.6773, 0.8711, 0.1043, 0.0922, 0.1134, 0.0632, 0.1343, 0.07716, 0.9051, 0.1026, 0.9379, 0.09955, 0.9388, 0.134, 0.3285, 0.5426, 0.3026, 0.4726, 0.3904, 0.5507, 0.3465, 0.6908, 0.3367, 0.6667, 0.3596, 0.6519, 0.7091, 0.8698, 0.6908, 0.8882, 0.6773, 0.8711, 0.9011, 0.04889, 0.9016, 0.02605, 0.9225, 0.02108, 0.9082, 0.07716, 0.9381, 0.03047, 0.9379, 0.09955, 0.1043, 0.0922, 0.07327, 0.08271, 0.09212, 0.07388, 0.1343, 0.07716, 0.1401, 0.04969, 0.1718, 0.05816, 0.9384, 0.01867, 0.9238, 0.02869, 0.9225, 0.02108, 0.9384, 0.01867, 0.9242, 0.01435, 0.9388, 0.01035, 0.2749, 0.1027, 0.2462, 0.1025, 0.2653, 0.08957, 0.07327, 0.08271, 0.0812, 0.05803, 0.09212, 0.07388, 0.9011, 0.04889, 0.9238, 0.02869, 0.9082, 0.07716, 0.2697, 0.1352, 0.2373, 0.171, 0.2332, 0.1493, 0.291, 0.1078, 0.3014, 0.1384, 0.2697, 0.1352, 0.291, 0.1078, 0.295, 0.082, 0.3523, 0.111, 0.9967, 0.9044, 0.9967, 0.944, 0.9785, 0.9109, 0.2332, 0.1493, 0.1885, 0.141, 0.2014, 0.1313, 0.2393, 0.07109, 0.1964, 0.07853, 0.2447, 0.05717, 0.3831, 0.7671, 0.362, 0.7555, 0.359, 0.6732, 0.2384, 0.14, 0.2223, 0.1165, 0.241, 0.1271, 0.211, 0.1245, 0.2137, 0.1019, 0.2223, 0.1165, 0.946, 0.8562, 0.9616, 0.8471, 0.9556, 0.8616, 0.2698, 0.1279, 0.241, 0.1271, 0.2624, 0.1188, 0.9429, 0.8977, 0.9504, 0.9115, 0.9379, 0.9197, 0.9046, 0.9043, 0.9083, 0.8789, 0.9164, 0.8998, 0.9429, 0.8306, 0.946, 0.8562, 0.9327, 0.8552, 0.9429, 0.8977, 0.946, 0.8562, 0.9548, 0.8927, 0.2462, 0.1025, 0.2445, 0.08115, 0.2653, 0.08957, 0.241, 0.1271, 0.2462, 0.1025, 0.2624, 0.1188, 0.2223, 0.1165, 0.2237, 0.09005, 0.2462, 0.1025, 0.2132, 0.08582, 0.2137, 0.1019, 0.1985, 0.1031, 0.2739, 0.08511, 0.2749, 0.1027, 0.2653, 0.08957, 0.9548, 0.8927, 0.9556, 0.8616, 0.9616, 0.8865, 0.2698, 0.1279, 0.2749, 0.1027, 0.288, 0.1043, 0.9625, 0.7645, 0.9597, 0.7221, 0.9647, 0.7209, 0.9647, 0.7209, 0.971, 0.7639, 0.9625, 0.7645, 0.971, 0.7639, 0.971, 0.821, 0.9625, 0.7645, 0.7791, 0.6848, 0.776, 0.6282, 0.7963, 0.6282, 0.7963, 0.6282, 0.8002, 0.7486, 0.7791, 0.6848, 0.8002, 0.7486, 0.8006, 0.783, 0.7833, 0.7814, 0.2759, 0.4192, 0.2597, 0.3553, 0.2873, 0.3404, 0.7253, 0.2174, 0.7254, 0.1861, 0.7451, 0.1925, 0.9643, 0.5324, 0.9014, 0.5411, 0.8974, 0.4559, 0.8148, 0.673, 0.8332, 0.6801, 0.8296, 0.8121, 0.6914, 0.5016, 0.6936, 0.5634, 0.6342, 0.5648, 0.5259, 0.7476, 0.4732, 0.7746, 0.4945, 0.7085, 0.4863, 0.3395, 0.4342, 0.3726, 0.3762, 0.2932, 0.6895, 0.3685, 0.6896, 0.4434, 0.6103, 0.4422, 0.2281, 0.2886, 0.1916, 0.3057, 0.1815, 0.285, 0.665, 0.06339, 0.6758, 0.03825, 0.6897, 0.0537, 0.9646, 0.4464, 0.8974, 0.4559, 0.9002, 0.3613, 0.2552, 0.8205, 0.2516, 0.8558, 0.2478, 0.8528, 0.2552, 0.8205, 0.2478, 0.8528, 0.2503, 0.8221, 0.2794, 0.9393, 0.2211, 0.9357, 0.2267, 0.9212, 0.2211, 0.9357, 0.165, 0.909, 0.1773, 0.9017, 0.2267, 0.9212, 0.2211, 0.9357, 0.1773, 0.9017, 0.3749, 0.888, 0.3319, 0.9222, 0.3222, 0.9049, 0.3319, 0.9222, 0.2794, 0.9393, 0.2774, 0.9222, 0.3222, 0.9049, 0.3556, 0.8721, 0.3749, 0.888, 0.2774, 0.9222, 0.3222, 0.9049, 0.3319, 0.9222, 0.2319, 0.8023, 0.2552, 0.8205, 0.2503, 0.8221, 0.2319, 0.8023, 0.2503, 0.8221, 0.2298, 0.8068, 0.2267, 0.9212, 0.2774, 0.9222, 0.2794, 0.9393, 0.2009, 0.8032, 0.2319, 0.8023, 0.2298, 0.8068, 0.2009, 0.8032, 0.2298, 0.8068, 0.2021, 0.8081, 0.1754, 0.8224, 0.2009, 0.8032, 0.2021, 0.8081, 0.1754, 0.8224, 0.2021, 0.8081, 0.1805, 0.8252, 0.1773, 0.9017, 0.165, 0.909, 0.15, 0.865, 0.165, 0.909, 0.1355, 0.8657, 0.15, 0.865, 0.1771, 0.8596, 0.1754, 0.8224, 0.1805, 0.8252, 0.1771, 0.8596, 0.1805, 0.8252, 0.1826, 0.8577, 0.15, 0.865, 0.1355, 0.8657, 0.1428, 0.8202, 0.1355, 0.8657, 0.1335, 0.8129, 0.1428, 0.8202, 0.2099, 0.8874, 0.1771, 0.8596, 0.1826, 0.8577, 0.2099, 0.8874, 0.1826, 0.8577, 0.2124, 0.8823, 0.1428, 0.8202, 0.1335, 0.8129, 0.1683, 0.7873, 0.1335, 0.8129, 0.1642, 0.7765, 0.1683, 0.7873, 0.2505, 0.889, 0.2099, 0.8874, 0.2124, 0.8823, 0.2505, 0.889, 0.2124, 0.8823, 0.2495, 0.8835, 0.1683, 0.7873, 0.1642, 0.7765, 0.2137, 0.7727, 0.1642, 0.7765, 0.2165, 0.7628, 0.2137, 0.7727, 0.2855, 0.8607, 0.2505, 0.889, 0.2495, 0.8835, 0.2855, 0.8607, 0.2495, 0.8835, 0.2798, 0.8568, 0.2137, 0.7727, 0.2165, 0.7628, 0.2582, 0.7868, 0.2165, 0.7628, 0.2675, 0.7816, 0.2582, 0.7868, 0.2942, 0.8238, 0.2855, 0.8607, 0.2798, 0.8568, 0.2859, 0.8242, 0.2582, 0.7868, 0.2675, 0.7816, 0.2942, 0.8238, 0.2798, 0.8568, 0.2859, 0.8242, 0.6936, 0.5634, 0.7022, 0.6246, 0.6602, 0.6277, 0.9654, 0.6134, 0.9109, 0.6214, 0.9014, 0.5411, 0.3618, 0.2194, 0.4277, 0.2607, 0.3762, 0.2932, 0.6896, 0.4434, 0.6914, 0.5016, 0.6173, 0.4999, 0.7202, 0.8737, 0.7481, 0.8448, 0.7724, 0.8965, 0.9671, 0.3506, 0.9002, 0.3613, 0.9087, 0.2808, 0.6818, 0.07925, 0.6897, 0.0537, 0.7108, 0.05231, 0.3899, 0.858, 0.3749, 0.888, 0.3556, 0.8721, 0.2693, 0.2679, 0.2281, 0.2886, 0.2191, 0.2674, 0.8021, 0.8265, 0.8039, 0.8669, 0.7875, 0.8313, 0.8039, 0.8669, 0.7999, 0.8671, 0.7875, 0.8313, 0.7875, 0.8313, 0.7833, 0.7814, 0.8021, 0.8265, 0.2281, 0.2886, 0.2435, 0.3051, 0.2272, 0.3131, 0.3298, 0.4084, 0.2873, 0.3404, 0.3192, 0.3233, 0.4206, 0.4619, 0.3839, 0.3924, 0.4342, 0.3726, 0.6139, 0.5864, 0.5908, 0.5552, 0.6185, 0.5489, 0.5908, 0.5552, 0.5647, 0.5035, 0.5941, 0.5023, 0.6139, 0.5864, 0.6185, 0.5489, 0.6342, 0.5648, 0.5647, 0.5035, 0.5591, 0.4612, 0.5884, 0.4615, 0.5647, 0.5035, 0.5884, 0.4615, 0.5941, 0.5023, 0.45, 0.548, 0.4206, 0.4619, 0.4733, 0.4459, 0.5078, 0.6225, 0.4568, 0.6302, 0.45, 0.548, 0.3003, 0.6644, 0.2701, 0.6851, 0.2578, 0.6655, 0.2701, 0.6851, 0.2232, 0.7108, 0.2578, 0.6655, 0.2232, 0.7108, 0.2087, 0.6882, 0.2578, 0.6655, 0.4945, 0.7085, 0.4489, 0.7123, 0.4568, 0.6302, 0.3642, 0.8447, 0.365, 0.8377, 0.3877, 0.8493, 0.7221, 0.7999, 0.7269, 0.7338, 0.7434, 0.7327, 0.8814, 0.2777, 0.8789, 0.2743, 0.8828, 0.2757, 0.8646, 0.7313, 0.8866, 0.7311, 0.8842, 0.7665, 0.7481, 0.8448, 0.7202, 0.8737, 0.7221, 0.7999, 0.6818, 0.07925, 0.7083, 0.09048, 0.644, 0.1516, 0.7083, 0.09048, 0.6941, 0.2314, 0.644, 0.1516, 0.7434, 0.7327, 0.7269, 0.7338, 0.7344, 0.6689, 0.8635, 0.7672, 0.8842, 0.7665, 0.8837, 0.8081, 0.3556, 0.8721, 0.3222, 0.9049, 0.3166, 0.891, 0.7503, 0.6709, 0.7344, 0.6689, 0.7451, 0.6051, 0.864, 0.8093, 0.8837, 0.8081, 0.8846, 0.8493, 0.3222, 0.9049, 0.2774, 0.9222, 0.2773, 0.909, 0.3319, 0.9222, 0.3483, 0.94, 0.2862, 0.9587, 0.7602, 0.6101, 0.7451, 0.6051, 0.7584, 0.5513, 0.1885, 0.141, 0.152, 0.156, 0.1868, 0.1063, 0.152, 0.156, 0.1043, 0.0922, 0.1343, 0.07716, 0.1868, 0.1063, 0.152, 0.156, 0.1343, 0.07716, 0.8657, 0.851, 0.8846, 0.8493, 0.8866, 0.8845, 0.2774, 0.9222, 0.2267, 0.9212, 0.2317, 0.9104, 0.2794, 0.9393, 0.2862, 0.9587, 0.2181, 0.9535, 0.9915, 0.5637, 0.976, 0.5676, 0.9712, 0.5075, 0.8446, 0.4877, 0.8397, 0.511, 0.8001, 0.4722, 0.8397, 0.511, 0.7422, 0.4758, 0.8001, 0.4722, 0.8242, 0.8472, 0.8242, 0.8848, 0.806, 0.8845, 0.2267, 0.9212, 0.1773, 0.9017, 0.1868, 0.8966, 0.2181, 0.9535, 0.152, 0.9197, 0.165, 0.909, 0.9869, 0.5065, 0.9712, 0.5075, 0.9769, 0.4427, 0.2818, 0.4849, 0.2199, 0.4793, 0.3203, 0.4807, 0.2199, 0.4793, 0.1116, 0.4607, 0.111, 0.4531, 0.3203, 0.4807, 0.2199, 0.4793, 0.111, 0.4531, 0.8242, 0.8848, 0.8242, 0.9256, 0.8073, 0.9258, 0.152, 0.9197, 0.1182, 0.8687, 0.1355, 0.8657, 0.1773, 0.9017, 0.15, 0.865, 0.1606, 0.8648, 0.9737, 0.2746, 0.9873, 0.2704, 0.9845, 0.32, 0.8416, 0.9344, 0.8388, 0.9065, 0.8555, 0.9079, 0.1182, 0.8687, 0.1205, 0.8052, 0.1335, 0.8129, 0.8937, 0.7758, 0.8937, 0.8208, 0.8879, 0.8138, 0.971, 0.3219, 0.9845, 0.32, 0.9844, 0.3823, 0.8388, 0.9065, 0.8394, 0.8652, 0.8553, 0.866, 0.1205, 0.8052, 0.1567, 0.7634, 0.1642, 0.7765, 0.1428, 0.8202, 0.1683, 0.7873, 0.1707, 0.7948, 0.9713, 0.3813, 0.9844, 0.3823, 0.9873, 0.4299, 0.8394, 0.8652, 0.8423, 0.8308, 0.8584, 0.8312, 0.1567, 0.7634, 0.2177, 0.7495, 0.2165, 0.7628, 0.8939, 0.7261, 0.8939, 0.7718, 0.8879, 0.7677, 0.9771, 0.8309, 0.9757, 0.8867, 0.9635, 0.8856, 0.9592, 0.2498, 0.9435, 0.2499, 0.9413, 0.2101, 0.2177, 0.7495, 0.2778, 0.7726, 0.2675, 0.7816, 0.9942, 0.2649, 0.9942, 0.3024, 0.9883, 0.2956, 0.9757, 0.8867, 0.9771, 0.927, 0.9656, 0.9241, 0.8637, 0.6679, 0.868, 0.5687, 0.8873, 0.5699, 0.9553, 0.2094, 0.9413, 0.2101, 0.946, 0.1819, 0.2778, 0.7726, 0.3043, 0.8209, 0.2942, 0.8238, 0.8932, 0.8247, 0.8932, 0.8676, 0.8878, 0.8659, 0.9727, 0.6675, 0.9709, 0.6201, 0.9823, 0.6208, 0.9739, 0.6945, 0.9875, 0.6938, 0.9859, 0.7271, 0.2942, 0.8238, 0.3043, 0.8209, 0.2935, 0.8637, 0.94, 0.1412, 0.94, 0.1723, 0.9354, 0.1691, 0.9709, 0.6201, 0.9734, 0.5773, 0.9848, 0.5796, 0.9733, 0.7283, 0.9859, 0.7271, 0.9875, 0.7576, 0.2855, 0.8607, 0.2935, 0.8637, 0.2533, 0.8951, 0.2798, 0.8568, 0.2495, 0.8835, 0.2491, 0.8792, 0.9788, 0.2347, 0.9674, 0.2372, 0.9622, 0.1971, 0.987, 0.7659, 0.986, 0.7948, 0.9733, 0.794, 0.2505, 0.889, 0.2533, 0.8951, 0.2081, 0.8938, 0.2495, 0.8835, 0.2124, 0.8823, 0.2146, 0.8786, 0.9739, 0.196, 0.9622, 0.1971, 0.9673, 0.1526, 0.833, 0.3264, 0.8605, 0.2877, 0.8674, 0.3042, 0.8674, 0.3042, 0.8126, 0.3777, 0.833, 0.3264, 0.986, 0.7948, 0.987, 0.8235, 0.9743, 0.8232, 0.2099, 0.8874, 0.2081, 0.8938, 0.1709, 0.8629, 0.2124, 0.8823, 0.1826, 0.8577, 0.1867, 0.8563, 0.8259, 0.8489, 0.837, 0.8459, 0.8361, 0.8824, 0.792, 0.9285, 0.7916, 0.9073, 0.8035, 0.9084, 0.1771, 0.8596, 0.1709, 0.8629, 0.1686, 0.8198, 0.1826, 0.8577, 0.1805, 0.8252, 0.1841, 0.8272, 0.8256, 0.8836, 0.8361, 0.8824, 0.837, 0.9157, 0.7916, 0.9073, 0.7926, 0.8835, 0.8046, 0.8844, 0.1754, 0.8224, 0.1686, 0.8198, 0.1984, 0.7972, 0.1805, 0.8252, 0.2021, 0.8081, 0.2027, 0.8114, 0.9903, 0.8298, 0.9888, 0.8588, 0.9783, 0.8585, 0.9952, 0.1949, 0.9834, 0.1951, 0.9802, 0.1781, 0.2009, 0.8032, 0.1984, 0.7972, 0.2336, 0.7959, 0.2021, 0.8081, 0.2298, 0.8068, 0.2279, 0.8097, 0.9888, 0.8588, 0.9903, 0.8995, 0.9799, 0.8972, 0.6247, 0.1787, 0.6232, 0.2207, 0.6076, 0.2202, 0.6076, 0.2202, 0.609, 0.1782, 0.6247, 0.1787, 0.609, 0.1782, 0.6334, 0.1479, 0.6247, 0.1787, 0.992, 0.1776, 0.9802, 0.1781, 0.9837, 0.1516, 0.2319, 0.8023, 0.2336, 0.7959, 0.261, 0.8172, 0.2298, 0.8068, 0.2503, 0.8221, 0.2467, 0.8228, 0.7903, 0.8836, 0.7903, 0.9142, 0.7816, 0.913, 0.2478, 0.8528, 0.2516, 0.8558, 0.2289, 0.866, 0.9801, 0.2014, 0.9916, 0.1989, 0.9916, 0.217, 0.2552, 0.8205, 0.261, 0.8172, 0.2571, 0.8583, 0.9384, 0.175, 0.9384, 0.2046, 0.9353, 0.202, 0.7754, 0.8883, 0.7796, 0.8841, 0.7816, 0.913, 0.2478, 0.8528, 0.2294, 0.8635, 0.2299, 0.8616, 0.4097, 0.7753, 0.3899, 0.858, 0.3877, 0.8493, 0.665, 0.06339, 0.6818, 0.07925, 0.6749, 0.08432, 0.365, 0.8377, 0.3779, 0.7707, 0.4016, 0.7762, 0.6749, 0.08432, 0.6334, 0.1479, 0.6183, 0.1346, 0.3779, 0.7707, 0.3791, 0.7326, 0.404, 0.7311, 0.644, 0.1516, 0.6334, 0.1479, 0.6749, 0.08432, 0.8483, 0.4653, 0.8446, 0.4877, 0.8001, 0.4722, 0.8826, 0.4961, 0.887, 0.5224, 0.8397, 0.511, 0.3624, 0.7599, 0.3554, 0.7318, 0.3791, 0.7326, 0.8744, 0.474, 0.8826, 0.4961, 0.8446, 0.4877, 0.8821, 0.7136, 0.8637, 0.6679, 0.8799, 0.6689, 0.4014, 0.6256, 0.3904, 0.5507, 0.45, 0.548, 0.45, 0.548, 0.4568, 0.6302, 0.4014, 0.6256, 0.4568, 0.6302, 0.4489, 0.7123, 0.4014, 0.6256, 0.4489, 0.7123, 0.4097, 0.7753, 0.3831, 0.7671, 0.3828, 0.6341, 0.3596, 0.6519, 0.3442, 0.6398, 0.6232, 0.2207, 0.6252, 0.2466, 0.6066, 0.2459, 0.8422, 0.5457, 0.8615, 0.546, 0.8551, 0.6162, 0.3327, 0.6635, 0.309, 0.6787, 0.3003, 0.6644, 0.6252, 0.2466, 0.626, 0.2506, 0.6074, 0.2499, 0.3367, 0.6667, 0.3327, 0.6635, 0.3442, 0.6398, 0.8873, 0.5699, 0.868, 0.5687, 0.8715, 0.5415, 0.7422, 0.4758, 0.7251, 0.4464, 0.7532, 0.4402, 0.7984, 0.411, 0.7864, 0.4025, 0.8126, 0.3777, 0.6295, 0.233, 0.6941, 0.2314, 0.6171, 0.3012, 0.6941, 0.2314, 0.6895, 0.3685, 0.6171, 0.3012, 0.7532, 0.4402, 0.7251, 0.4464, 0.7753, 0.3933, 0.3442, 0.6398, 0.3003, 0.6644, 0.2907, 0.6489, 0.7808, 0.4329, 0.7532, 0.4402, 0.7864, 0.4025, 0.9415, 0.1705, 0.9413, 0.1436, 0.956, 0.1445, 0.859, 0.6513, 0.8615, 0.7031, 0.8465, 0.7012, 0.2811, 0.7036, 0.2363, 0.7324, 0.2232, 0.7108, 0.956, 0.1445, 0.9413, 0.1436, 0.9468, 0.111, 0.309, 0.6787, 0.2811, 0.7036, 0.2701, 0.6851, 0.8551, 0.6162, 0.859, 0.6513, 0.8447, 0.6503, 0.7753, 0.3933, 0.7996, 0.3667, 0.8126, 0.3777, 0.3195, 0.471, 0.3203, 0.4807, 0.1566, 0.4546, 0.3203, 0.4807, 0.111, 0.4531, 0.1566, 0.4546, 0.2087, 0.6882, 0.2232, 0.7108, 0.1727, 0.7293, 0.9591, 0.1125, 0.9468, 0.111, 0.9484, 0.06182, 0.9331, 0.7647, 0.9347, 0.722, 0.9472, 0.7231, 0.8499, 0.748, 0.8611, 0.7486, 0.8519, 0.7918, 0.3762, 0.2932, 0.4342, 0.3726, 0.3839, 0.3924, 0.3839, 0.3924, 0.3192, 0.3233, 0.3762, 0.2932, 0.3192, 0.3233, 0.2693, 0.2679, 0.3208, 0.2418, 0.2232, 0.7108, 0.2363, 0.7324, 0.179, 0.7489, 0.8615, 0.7031, 0.8611, 0.7486, 0.8499, 0.748, 0.8458, 0.7906, 0.8519, 0.7918, 0.842, 0.814, 0.9472, 0.7231, 0.9479, 0.6972, 0.9534, 0.6968, 0.1727, 0.7293, 0.1294, 0.7406, 0.1243, 0.7248, 0.9625, 0.7645, 0.9478, 0.7657, 0.9472, 0.7231, 0.1727, 0.7293, 0.179, 0.7489, 0.1345, 0.7553, 0.8602, 0.8319, 0.8615, 0.8319, 0.8622, 0.8364, 0.9347, 0.722, 0.9374, 0.6989, 0.942, 0.6993, 0.5587, 0.9511, 0.549, 0.9511, 0.5537, 0.9275, 0.1294, 0.7406, 0.106, 0.7412, 0.1046, 0.7369, 0.8622, 0.8315, 0.8594, 0.8315, 0.8599, 0.8263, 0.8939, 0.5606, 0.8921, 0.535, 0.8939, 0.5348, 0.1294, 0.7406, 0.1345, 0.7553, 0.1072, 0.752, 0.837, 0.92, 0.8341, 0.9459, 0.8309, 0.9459, 0.2546, 0.3355, 0.2272, 0.3131, 0.2435, 0.3051, 0.1964, 0.07853, 0.2039, 0.08623, 0.1868, 0.1063, 0.1868, 0.1063, 0.1343, 0.07716, 0.1718, 0.05816, 0.2281, 0.2886, 0.2693, 0.2679, 0.2625, 0.2956, 0.6564, 0.6625, 0.7034, 0.6585, 0.7078, 0.7208, 0.7078, 0.7208, 0.7099, 0.7702, 0.6661, 0.7735, 0.2693, 0.2679, 0.3192, 0.3233, 0.2868, 0.3197, 0.6342, 0.5648, 0.6602, 0.6277, 0.6278, 0.6138, 0.7531, 0.2444, 0.7538, 0.2145, 0.8089, 0.2178, 0.3009, 0.3554, 0.3302, 0.4047, 0.3203, 0.4101, 0.2868, 0.3197, 0.3192, 0.3233, 0.3248, 0.3507, 0.7253, 0.2174, 0.7538, 0.2145, 0.7531, 0.2444, 0.2694, 0.3286, 0.2891, 0.3616, 0.2765, 0.3636, 0.965, 0.08796, 0.9625, 0.03672, 0.9837, 0.03972, 0.3009, 0.3554, 0.3248, 0.3507, 0.3484, 0.3992, 0.2891, 0.3616, 0.3203, 0.4101, 0.309, 0.4105, 0.7538, 0.2145, 0.7451, 0.1925, 0.7979, 0.1966, 0.8576, 0.2139, 0.876, 0.2024, 0.8919, 0.2203, 0.3533, 0.4477, 0.3545, 0.4724, 0.3432, 0.4703, 0.3203, 0.4101, 0.3423, 0.4509, 0.3309, 0.449, 0.8089, 0.2178, 0.7979, 0.1966, 0.8419, 0.1949, 0.3302, 0.4047, 0.3533, 0.4477, 0.3423, 0.4509, 0.809, 0.2413, 0.8089, 0.2178, 0.8576, 0.2139, 0.3338, 0.4635, 0.3432, 0.4703, 0.3203, 0.4807, 0.8096, 0.83, 0.8065, 0.8149, 0.8296, 0.8121, 0.9625, 0.03672, 0.9628, 0.006142, 0.985, 0.01572, 0.5591, 0.4612, 0.5555, 0.4467, 0.5846, 0.4509, 0.3423, 0.4509, 0.3432, 0.4703, 0.3338, 0.4635, 0.8576, 0.2139, 0.8419, 0.1949, 0.8528, 0.1922, 0.3899, 0.858, 0.4097, 0.7753, 0.4424, 0.8488, 0.4097, 0.7753, 0.4489, 0.7123, 0.4732, 0.7746, 0.4489, 0.7123, 0.4945, 0.7085, 0.4732, 0.7746, 0.8528, 0.1922, 0.8511, 0.1832, 0.871, 0.175, 0.3432, 0.4703, 0.3545, 0.4724, 0.3252, 0.4889, 0.876, 0.2024, 0.871, 0.175, 0.8919, 0.175, 0.7796, 0.5578, 0.8039, 0.5479, 0.797, 0.5915, 0.7834, 0.4373, 0.8072, 0.4505, 0.8001, 0.4722, 0.8001, 0.4722, 0.7635, 0.4567, 0.7834, 0.4373, 0.7635, 0.4567, 0.7532, 0.4402, 0.7834, 0.4373, 0.7767, 0.589, 0.797, 0.5915, 0.7963, 0.6282, 0.7022, 0.6246, 0.7034, 0.6585, 0.6603, 0.6501, 0.7034, 0.6585, 0.6564, 0.6625, 0.6603, 0.6501, 0.4206, 0.4619, 0.45, 0.548, 0.3904, 0.5507, 0.3904, 0.5507, 0.3298, 0.4084, 0.4206, 0.4619, 0.4424, 0.8488, 0.4094, 0.8985, 0.3899, 0.858, 0.4094, 0.8985, 0.3483, 0.94, 0.3749, 0.888, 0.3483, 0.94, 0.3319, 0.9222, 0.3749, 0.888, 0.871, 0.175, 0.751, 0.02731, 0.7856, 0.0395, 0.751, 0.02731, 0.7582, 0.01087, 0.7856, 0.0395, 0.871, 0.175, 0.7856, 0.0395, 0.8681, 0.143, 0.2722, 0.2093, 0.2181, 0.2364, 0.2373, 0.171, 0.2181, 0.2364, 0.152, 0.156, 0.2373, 0.171, 0.9168, 0.1487, 0.9185, 0.2054, 0.9076, 0.1968, 0.9185, 0.2054, 0.9135, 0.238, 0.9096, 0.2374, 0.9076, 0.1968, 0.9185, 0.2054, 0.9096, 0.2374, 0.816, 0.6385, 0.8194, 0.5786, 0.8339, 0.5797, 0.2625, 0.2956, 0.2868, 0.3197, 0.2694, 0.3286, 0.2868, 0.3197, 0.3009, 0.3554, 0.2694, 0.3286, 0.3009, 0.3554, 0.2891, 0.3616, 0.2694, 0.3286, 0.8148, 0.673, 0.816, 0.6385, 0.834, 0.6424, 0.751, 0.02731, 0.871, 0.175, 0.7617, 0.06326, 0.871, 0.175, 0.8511, 0.1832, 0.7617, 0.06326, 0.9993, 0.5753, 0.9993, 0.6087, 0.9953, 0.6085, 0.9994, 0.6835, 0.986, 0.6839, 0.9957, 0.6505, 0.111, 0.4531, 0.05506, 0.4622, 0.05278, 0.4556, 0.9168, 0.1487, 0.9337, 0.1441, 0.9337, 0.208, 0.111, 0.4531, 0.1116, 0.4607, 0.06007, 0.4664, 0.179, 0.273, 0.1129, 0.1743, 0.2181, 0.2364, 0.1129, 0.1743, 0.0778, 0.1046, 0.1043, 0.0922, 0.152, 0.156, 0.1129, 0.1743, 0.1043, 0.0922, 0.152, 0.156, 0.2181, 0.2364, 0.1129, 0.1743, 0.9032, 0.2548, 0.9032, 0.2593, 0.8996, 0.2562, 0.8339, 0.5797, 0.8194, 0.5786, 0.8321, 0.5464, 0.05278, 0.4556, 0.05506, 0.4622, 0.02334, 0.4675, 0.9185, 0.2054, 0.9337, 0.208, 0.9215, 0.2391, 0.9064, 0.2533, 0.903, 0.2536, 0.903, 0.2519, 0.05506, 0.4622, 0.06007, 0.4664, 0.02486, 0.472, 0.9263, 0.9232, 0.8956, 0.9333, 0.8966, 0.9291, 0.9864, 0.05513, 0.9961, 0.04401, 0.9961, 0.08008, 0.9532, 0.9549, 0.9324, 0.9549, 0.9432, 0.9267, 0.9263, 0.9232, 0.9263, 0.9382, 0.9019, 0.9375, 0.8605, 0.2877, 0.8789, 0.2743, 0.8814, 0.2777, 0.8895, 0.9224, 0.8644, 0.9264, 0.8636, 0.9225, 0.8895, 0.9224, 0.8929, 0.9361, 0.865, 0.9299, 0.887, 0.2999, 0.8674, 0.3042, 0.8814, 0.2777, 0.2615, 0.2461, 0.2191, 0.2674, 0.2252, 0.2514, 0.9299, 0.7347, 0.9165, 0.7893, 0.8958, 0.7622, 0.3618, 0.2194, 0.3208, 0.2418, 0.3145, 0.2192, 0.3208, 0.2418, 0.2693, 0.2679, 0.2615, 0.2461, 0.2774, 0.2252, 0.2252, 0.2514, 0.2181, 0.2364, 0.3943, 0.1643, 0.3426, 0.1922, 0.3398, 0.175, 0.9165, 0.7893, 0.9299, 0.8445, 0.9123, 0.8301, 0.2191, 0.2674, 0.1815, 0.285, 0.179, 0.273, 0.3596, 0.6519, 0.3828, 0.6341, 0.404, 0.7311, 0.3398, 0.175, 0.3014, 0.1384, 0.3523, 0.111, 0.3426, 0.1922, 0.2774, 0.2252, 0.2722, 0.2093, 0.7099, 0.7702, 0.7108, 0.8469, 0.674, 0.849, 0.2332, 0.1493, 0.2014, 0.1313, 0.211, 0.1245, 0.2722, 0.2093, 0.2373, 0.171, 0.3014, 0.1384, 0.8608, 0.3483, 0.8266, 0.3874, 0.8126, 0.3777, 0.8126, 0.3777, 0.8674, 0.3042, 0.8608, 0.3483, 0.2014, 0.1313, 0.1868, 0.1063, 0.1985, 0.1031, 0.9964, 0.00175, 0.9964, 0.04064, 0.9864, 0.03605, 0.1964, 0.07853, 0.1718, 0.05816, 0.2017, 0.04128, 0.9046, 0.8534, 0.9164, 0.8561, 0.9083, 0.8789, 0.674, 0.849, 0.7108, 0.8469, 0.7091, 0.8698, 0.1043, 0.0922, 0.09212, 0.07388, 0.1134, 0.0632, 0.9051, 0.1026, 0.9082, 0.07716, 0.9379, 0.09955, 0.3026, 0.4726, 0.2759, 0.4192, 0.3298, 0.4084, 0.3298, 0.4084, 0.3904, 0.5507, 0.3026, 0.4726, 0.3904, 0.5507, 0.4014, 0.6256, 0.3457, 0.607, 0.3285, 0.5426, 0.3904, 0.5507, 0.3457, 0.607, 0.3596, 0.6519, 0.3791, 0.7326, 0.3465, 0.6908, 0.3791, 0.7326, 0.3554, 0.7318, 0.3465, 0.6908, 0.7091, 0.8698, 0.7059, 0.8875, 0.6908, 0.8882, 0.9082, 0.07716, 0.9238, 0.02869, 0.9381, 0.03047, 0.1043, 0.0922, 0.0778, 0.1046, 0.07327, 0.08271, 0.1343, 0.07716, 0.1134, 0.0632, 0.1401, 0.04969, 0.9384, 0.01867, 0.9381, 0.03047, 0.9238, 0.02869, 0.9384, 0.01867, 0.9225, 0.02108, 0.9242, 0.01435, 0.2749, 0.1027, 0.2624, 0.1188, 0.2462, 0.1025, 0.9095, 0.005771, 0.9242, 0.01435, 0.9225, 0.02108, 0.9011, 0.04889, 0.9225, 0.02108, 0.9238, 0.02869, 0.2697, 0.1352, 0.3014, 0.1384, 0.2373, 0.171, 0.291, 0.1078, 0.3523, 0.111, 0.3014, 0.1384, 0.291, 0.1078, 0.2746, 0.0854, 0.295, 0.082, 0.2746, 0.0854, 0.2393, 0.07109, 0.2447, 0.05717, 0.2332, 0.1493, 0.2373, 0.171, 0.1885, 0.141, 0.2393, 0.07109, 0.2039, 0.08623, 0.1964, 0.07853, 0.359, 0.6732, 0.3457, 0.607, 0.4014, 0.6256, 0.4014, 0.6256, 0.3831, 0.7671, 0.359, 0.6732, 0.2384, 0.14, 0.211, 0.1245, 0.2223, 0.1165, 0.211, 0.1245, 0.1985, 0.1031, 0.2137, 0.1019, 0.946, 0.8562, 0.9548, 0.835, 0.9616, 0.8471, 0.2698, 0.1279, 0.2384, 0.14, 0.241, 0.1271, 0.9429, 0.8977, 0.9548, 0.8927, 0.9504, 0.9115, 0.9046, 0.9043, 0.8952, 0.88, 0.9083, 0.8789, 0.9429, 0.8306, 0.9548, 0.835, 0.946, 0.8562, 0.9429, 0.8977, 0.9327, 0.8552, 0.946, 0.8562, 0.2462, 0.1025, 0.2237, 0.09005, 0.2445, 0.08115, 0.241, 0.1271, 0.2223, 0.1165, 0.2462, 0.1025, 0.2223, 0.1165, 0.2137, 0.1019, 0.2237, 0.09005, 0.2132, 0.08582, 0.2237, 0.09005, 0.2137, 0.1019, 0.2739, 0.08511, 0.288, 0.1043, 0.2749, 0.1027, 0.9548, 0.8927, 0.946, 0.8562, 0.9556, 0.8616, 0.2698, 0.1279, 0.2624, 0.1188, 0.2749, 0.1027, 0.8182, 0.0, 0.7273, 0.1575, 0.9091, 0.1575, 0.7273, 0.1575, 0.6364, 0.0, 0.5455, 0.1575, 0.09091, 0.0, 0.0, 0.1575, 0.1818, 0.1575, 0.2727, 0.0, 0.1818, 0.1575, 0.3636, 0.1575, 0.4545, 0.0, 0.3636, 0.1575, 0.5455, 0.1575, 0.7273, 0.1575, 0.5455, 0.1575, 0.6364, 0.3149, 0.9091, 0.1575, 0.7273, 0.1575, 0.8182, 0.3149, 0.1818, 0.1575, 0.0, 0.1575, 0.09091, 0.3149, 0.3636, 0.1575, 0.1818, 0.1575, 0.2727, 0.3149, 0.5455, 0.1575, 0.3636, 0.1575, 0.4545, 0.3149, 0.7273, 0.1575, 0.6364, 0.3149, 0.8182, 0.3149, 0.9091, 0.1575, 0.8182, 0.3149, 1.0, 0.3149, 0.1818, 0.1575, 0.09091, 0.3149, 0.2727, 0.3149, 0.3636, 0.1575, 0.2727, 0.3149, 0.4545, 0.3149, 0.5455, 0.1575, 0.4545, 0.3149, 0.6364, 0.3149, 0.8182, 0.3149, 0.6364, 0.3149, 0.7273, 0.4724, 1.0, 0.3149, 0.8182, 0.3149, 0.9091, 0.4724, 0.2727, 0.3149, 0.09091, 0.3149, 0.1818, 0.4724, 0.4545, 0.3149, 0.2727, 0.3149, 0.3636, 0.4724, 0.6364, 0.3149, 0.4545, 0.3149, 0.5455, 0.4724])
me_plane_001.materials.append(mat_chameleon)
me_plane_001.materials.append(mat_eye)
me_plane_001.use_remesh_preserve_volume = False
me_plane_001.use_remesh_preserve_attributes = False
me_plane_001.use_mirror_vertex_groups = False
me_plane_001.update()

# ---- objects
ob_light = bpy.data.objects.new('Light', light_light)
ob_empty = bpy.data.objects.new('Empty', None)
ob_chameleon = bpy.data.objects.new('Chameleon', me_plane_001)

# ---- transforms, parenting, visibility, modifiers, constraints
ob_light.location = (4.076, 1.005, 5.904)
ob_light.rotation_euler = (0.6503, 0.05522, 1.866)
ob_light.lock_rotations_4d = False
ob_light.empty_display_type = 'ARROWS'
ob_light.color = (0.0, 0.0, 0.0, 0.0)
ob_light.lineart.crease_threshold = 0.0
ob_empty.location = (0.0, 0.0, 0.5546)
ob_empty.rotation_euler = (1.571, -0.0, -0.0)
ob_empty.empty_display_type = 'IMAGE'
ob_empty.empty_display_size = 5.0
ob_empty.empty_image_depth = 'BACK'
ob_empty.show_empty_image_perspective = False
ob_empty.empty_image_side = 'FRONT'
ob_empty.lineart.crease_threshold = 0.0
ob_chameleon.location = (0.0, 0.0, 0.0)
ob_chameleon.rotation_euler = (1.571, -0.0, 0.0)
ob_chameleon.lineart.crease_threshold = 0.0
_m = ob_chameleon.modifiers.new('Mirror', 'MIRROR')
_m.use_axis = (False, False, True)
_m.use_clip = True

# ---- collection membership
col_collection.objects.link(ob_light)
col_collection.objects.link(ob_empty)
col_collection.objects.link(ob_chameleon)

# ---- scene / render settings (as saved in the file)
scene.frame_start = 1; scene.frame_end = 250; scene.frame_set(1)
scene.render.engine = 'BLENDER_EEVEE_NEXT'
scene.cycles.use_denoising = False
scene.cycles.samples = 128
scene.cycles.sampling_pattern = 'TABULATED_SOBOL'
scene.cycles.use_adaptive_sampling = False
scene.cycles.use_light_tree = False
scene.view_settings.view_transform = 'Filmic'
bpy.context.view_layer.update()

# ---- added for rendering (the .blend has no active camera): camera
cam_auto = bpy.data.cameras.new('AutoCamera')
cam_auto.lens = 50.0
cam_auto.sensor_width = 36.0
cam_auto.clip_end = 1000.0
ob_auto_camera = bpy.data.objects.new('AutoCamera', cam_auto)
scene.collection.objects.link(ob_auto_camera)
ob_auto_camera.location = (2.95773, -3.90301, 3.01122)
ob_auto_camera.rotation_euler = (1.09748, -7.21219e-08, 0.694738)
scene.camera = ob_auto_camera
bpy.context.view_layer.update()
